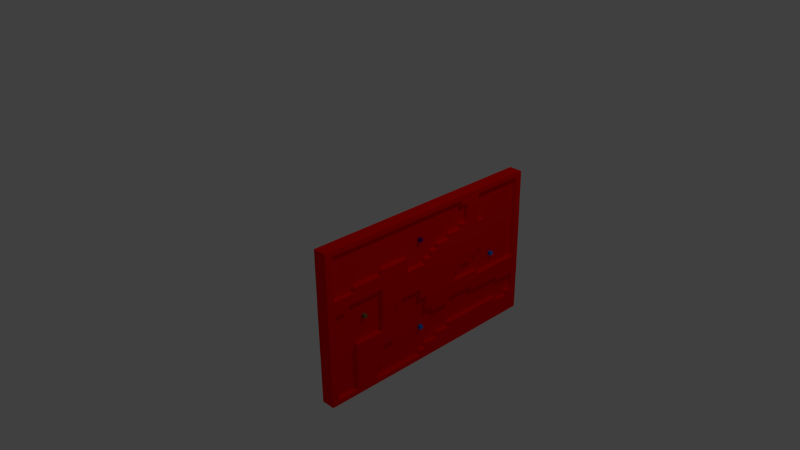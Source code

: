 # Source: firstTest.blend  (saved by Blender 2.69.0; exported with 4.5.12 LTS)
import bpy
from mathutils import Matrix  # noqa: F401  (used for matrix-valued properties, if any)

bpy.ops.wm.read_factory_settings(use_empty=True)
scene = bpy.context.scene
scene.name = 'Scene'

# ---- collections
col_collection_1 = bpy.data.collections.new('Collection 1'); scene.collection.children.link(col_collection_1)

# ---- materials (node trees are filled in below, after node groups)
mat_sojourner = bpy.data.materials.new('Sojourner')
mat_sojourner.alpha_threshold = 0.0
mat_sojourner.use_transparent_shadow = False
mat_sojourner.diffuse_color = (0.1304, 0.0, 0.15, 1.0)
mat_sojourner.roughness = 0.5
mat_sojourner.specular_intensity = 0.0
mat_sojourner.line_color = (0.0, 0.0, 0.0, 1.0)
mat_spirit = bpy.data.materials.new('Spirit')
mat_spirit.alpha_threshold = 0.0
mat_spirit.use_transparent_shadow = False
mat_spirit.diffuse_color = (0.0, 0.1837, 0.8, 1.0)
mat_spirit.roughness = 0.5
mat_spirit.specular_intensity = 0.0
mat_spirit.line_color = (0.0, 0.0, 0.0, 1.0)
mat_opportunity = bpy.data.materials.new('Opportunity')
mat_opportunity.alpha_threshold = 0.0
mat_opportunity.use_transparent_shadow = False
mat_opportunity.diffuse_color = (0.0, 0.2, 0.8, 1.0)
mat_opportunity.roughness = 0.5
mat_opportunity.specular_intensity = 0.0
mat_opportunity.line_color = (0.0, 0.0, 0.0, 1.0)
mat_curiosity = bpy.data.materials.new('Curiosity')
mat_curiosity.alpha_threshold = 0.0
mat_curiosity.use_transparent_shadow = False
mat_curiosity.diffuse_color = (0.2, 0.1435, 0.03883, 1.0)
mat_curiosity.roughness = 0.5
mat_curiosity.specular_intensity = 0.0
mat_curiosity.line_color = (0.0, 0.0, 0.0, 1.0)
mat_redmars = bpy.data.materials.new('redmars')
mat_redmars.alpha_threshold = 0.0
mat_redmars.use_transparent_shadow = False
mat_redmars.diffuse_color = (0.95, 0.0, 0.0, 1.0)
mat_redmars.roughness = 0.5
mat_redmars.specular_intensity = 0.0
mat_redmars.line_color = (0.0, 0.0, 0.0, 1.0)

# ---- material node trees

# ---- world
world_world = bpy.data.worlds.new('World'); scene.world = world_world
world_world.color = (0.05088, 0.05088, 0.05088)
world_world.use_sun_shadow = False
world_world.sun_shadow_jitter_overblur = 0.0
world_world.cycles.sampling_method = 'MANUAL'
world_world.cycles.sample_map_resolution = 256

# ---- cameras
cam_camera = bpy.data.cameras.new('Camera')
cam_camera.clip_end = 100.0
cam_camera.lens = 35.0
cam_camera.sensor_width = 32.0
cam_camera.sensor_height = 18.0
cam_camera.ortho_scale = 7.314
cam_camera.dof.focus_distance = 0.0
cam_camera.dof.aperture_fstop = 128.0

# ---- lights
light_lamp = bpy.data.lights.new('Lamp', 'POINT')
light_lamp.transmission_factor = 0.0
light_lamp.cutoff_distance = 30.0
light_lamp.energy = 100.0
light_lamp.shadow_buffer_clip_start = 1.001
light_lamp.shadow_soft_size = 0.1
light_lamp.shadow_maximum_resolution = 0.006
light_lamp.use_absolute_resolution = True
light_lamp.cycles.use_multiple_importance_sampling = False

# ---- meshes
me_cube_004 = bpy.data.meshes.new('Cube.004')
me_cube_004.from_pydata([(-1.0, -1.0, -1.0), (-1.0, 1.0, -1.0), (1.0, 1.0, -1.0), (1.0, -1.0, -1.0), (-1.0, -1.0, 1.0), (-1.0, 1.0, 1.0), (1.0, 1.0, 1.0), (1.0, -1.0, 1.0)], [], [(4, 5, 1, 0), (5, 6, 2, 1), (6, 7, 3, 2), (7, 4, 0, 3), (0, 1, 2, 3), (7, 6, 5, 4)])
me_cube_004.materials.append(mat_sojourner)
me_cube_004.use_remesh_preserve_volume = False
me_cube_004.use_remesh_preserve_attributes = False
me_cube_004.use_mirror_vertex_groups = False
me_cube_004.update()
me_cube_003 = bpy.data.meshes.new('Cube.003')
me_cube_003.from_pydata([(-1.0, -1.0, -1.0), (-1.0, 1.0, -1.0), (1.0, 1.0, -1.0), (1.0, -1.0, -1.0), (-1.0, -1.0, 1.0), (-1.0, 1.0, 1.0), (1.0, 1.0, 1.0), (1.0, -1.0, 1.0)], [], [(4, 5, 1, 0), (5, 6, 2, 1), (6, 7, 3, 2), (7, 4, 0, 3), (0, 1, 2, 3), (7, 6, 5, 4)])
me_cube_003.materials.append(mat_spirit)
me_cube_003.use_remesh_preserve_volume = False
me_cube_003.use_remesh_preserve_attributes = False
me_cube_003.use_mirror_vertex_groups = False
me_cube_003.update()
me_cube_002 = bpy.data.meshes.new('Cube.002')
me_cube_002.from_pydata([(-1.0, -1.0, -1.0), (-1.0, 1.0, -1.0), (1.0, 1.0, -1.0), (1.0, -1.0, -1.0), (-1.0, -1.0, 1.0), (-1.0, 1.0, 1.0), (1.0, 1.0, 1.0), (1.0, -1.0, 1.0)], [], [(4, 5, 1, 0), (5, 6, 2, 1), (6, 7, 3, 2), (7, 4, 0, 3), (0, 1, 2, 3), (7, 6, 5, 4)])
me_cube_002.materials.append(mat_opportunity)
me_cube_002.use_remesh_preserve_volume = False
me_cube_002.use_remesh_preserve_attributes = False
me_cube_002.use_mirror_vertex_groups = False
me_cube_002.update()
me_cube_001 = bpy.data.meshes.new('Cube.001')
me_cube_001.from_pydata([(-1.0, -1.0, -1.0), (-1.0, 1.0, -1.0), (1.0, 1.0, -1.0), (1.0, -1.0, -1.0), (-1.0, -1.0, 1.0), (-1.0, 1.0, 1.0), (1.0, 1.0, 1.0), (1.0, -1.0, 1.0)], [], [(4, 5, 1, 0), (5, 6, 2, 1), (6, 7, 3, 2), (7, 4, 0, 3), (0, 1, 2, 3), (7, 6, 5, 4)])
me_cube_001.materials.append(mat_curiosity)
me_cube_001.use_remesh_preserve_volume = False
me_cube_001.use_remesh_preserve_attributes = False
me_cube_001.use_mirror_vertex_groups = False
me_cube_001.update()
me_cube = bpy.data.meshes.new('Cube')
me_cube.from_pydata([(1.0, 1.0, -1.0), (1.0, -1.0, -1.0), (1.0, 1.0, 1.0), (1.0, -1.0, 1.0), (1.002, -5.983e-08, -1.002), (1.002, 1.002, 3.981e-10), (1.002, -1.002, -3.702e-11), (1.002, -5.372e-07, 1.002), (1.001, -0.5005, -1.001), (1.001, 1.001, 0.5005), (1.001, -1.001, 0.5005), (1.001, -0.5005, 1.001), (1.001, 0.5005, -1.001), (1.001, 1.001, -0.5005), (1.001, -1.001, -0.5005), (1.001, 0.5005, 1.001), (1.004, -0.5017, 1.636e-10), (1.004, 0.5017, 4.372e-10), (1.004, -2.091e-07, -0.5017), (1.004, -4.48e-07, 0.5017), (1.003, -0.5014, 0.5014), (1.003, -0.5014, -0.5014), (1.003, 0.5014, -0.5014), (1.001, -0.7505, -1.001), (1.001, 1.001, 0.7505), (1.001, -1.001, 0.7505), (1.001, -0.7505, 1.001), (1.001, 0.7505, -1.001), (1.001, 1.001, -0.7505), (1.001, -1.001, -0.7505), (1.001, 0.7505, 1.001), (1.003, -0.7522, 8.52e-11), (1.003, 0.7522, 4.608e-10), (1.003, -1.345e-07, -0.7522), (1.002, -0.2502, -1.002), (1.002, 1.002, 0.2502), (1.002, -1.002, 0.2502), (1.002, -0.2502, 1.002), (1.002, 0.2502, -1.002), (1.002, 1.002, -0.2502), (1.002, -1.002, -0.2502), (1.002, 0.2502, 1.002), (1.005, -0.2509, 2.479e-10), (1.005, 0.2509, 3.845e-10), (1.003, -4.928e-07, 0.7522), (1.003, -0.7518, 0.5009), (1.004, -0.2507, 0.5015), (1.004, -0.5015, 0.2507), (1.003, -0.5009, 0.7518), (1.003, -0.7518, -0.5009), (1.004, -0.2507, -0.5015), (1.003, -0.5009, -0.7518), (1.004, -0.5015, -0.2507), (1.004, 0.2507, -0.5015), (1.003, 0.7518, -0.5009), (1.003, 0.7518, 0.5009), (1.003, 0.5009, 0.7518), (1.002, -0.7513, 0.7513), (1.003, -0.752, -0.2505), (1.003, 0.2505, 0.752), (1.003, -0.752, 0.2505), (1.003, -0.2505, 0.752), (1.002, -0.7513, -0.7513), (1.003, -0.2505, -0.752), (1.004, -0.2508, -0.2508), (1.002, 0.7513, -0.7513), (1.003, 0.752, 0.2505), (1.002, 0.7513, 0.7513), (1.001, -0.8754, -1.001), (1.001, 1.001, 0.8754), (1.001, -1.001, 0.8754), (1.001, -0.8754, 1.001), (1.001, 0.8754, -1.001), (0.8754, 1.001, -1.001), (1.001, 1.001, -0.8754), (0.8754, -1.001, -1.001), (1.001, -1.001, -0.8754), (1.001, 0.8754, 1.001), (0.8754, 1.001, 1.001), (0.8754, -1.001, 1.001), (0.8772, -3.744e-08, -1.003), (0.8772, -5.002e-07, 1.003), (1.003, -0.8772, 4.576e-11), (1.003, 0.8772, 4.509e-10), (0.8772, -1.003, 5.487e-12), (0.8772, 1.003, 4.78e-10), (1.002, -0.1251, -1.002), (1.002, 1.002, 0.1251), (1.002, -1.002, 0.1251), (1.002, -0.1251, 1.002), (1.002, 0.1251, -1.002), (1.002, 1.002, -0.1251), (1.002, -1.002, -0.1251), (1.002, 0.1251, 1.002), (1.005, -0.1254, 2.899e-10), (1.003, -5.151e-07, 0.8772), (1.002, -0.8768, 0.5007), (1.004, -0.1253, 0.5016), (1.004, -0.5016, 0.1253), (1.003, -0.5012, 0.6266), (0.8768, 0.5007, -1.002), (0.8768, -0.5007, -1.002), (0.8768, -0.5007, 1.002), (0.8768, 0.5007, 1.002), (1.002, -0.8768, -0.5007), (1.004, -0.1253, -0.5016), (1.002, -0.5007, -0.8768), (1.004, 0.1253, -0.5016), (1.002, 0.8768, -0.5007), (1.004, 0.5015, -0.376), (1.004, 0.1253, 0.5016), (1.002, 0.8768, 0.5007), (1.004, 0.5016, 0.1253), (1.003, 0.5012, 0.6266), (0.8768, -1.002, -0.5007), (0.8768, -1.002, 0.5007), (0.8768, 1.002, 0.5007), (0.8768, 1.002, -0.5007), (1.001, -0.6255, -1.001), (1.001, 1.001, 0.6255), (1.001, -1.001, 0.6255), (1.001, -0.6255, 1.001), (1.001, 0.6255, -1.001), (1.001, 1.001, -0.6255), (1.001, -1.001, -0.6255), (1.001, 0.6255, 1.001), (1.004, -0.6269, 1.246e-10), (1.004, 0.6269, 4.49e-10), (1.004, -1.718e-07, -0.6269), (1.004, -4.255e-07, 0.3763), (1.002, -0.3754, -1.002), (1.002, 1.002, 0.3754), (1.002, -1.002, 0.3754), (1.002, -0.3754, 1.002), (1.002, 0.3754, -1.002), (1.002, 1.002, -0.3754), (1.002, -1.002, -0.3754), (1.002, 0.3754, 1.002), (1.004, 0.3763, 4.109e-10), (1.004, -2.463e-07, -0.3763), (1.004, -4.704e-07, 0.6269), (1.003, -0.6266, 0.5012), (1.004, -0.376, 0.5015), (1.002, -0.5007, 0.8768), (1.004, -0.376, -0.5015), (1.003, -0.5012, -0.6266), (1.004, -0.5016, -0.1253), (1.004, 0.376, -0.5015), (1.003, 0.6266, -0.5012), (1.003, 0.5012, -0.6266), (1.004, 0.5016, -0.1253), (1.003, 0.6266, 0.5012), (1.002, 0.5007, 0.8768), (1.002, -0.8763, 0.7509), (1.003, -0.6261, 0.7515), (1.003, -0.7515, 0.6261), (1.002, -0.7509, 0.8763), (1.003, -0.877, -0.2504), (1.003, -0.6268, -0.2506), (1.003, -0.7519, -0.3757), (1.003, -0.7521, -0.1252), (1.004, 0.2507, -0.3762), (1.004, 0.2508, -0.1254), (1.003, 0.1252, 0.7521), (1.003, 0.3757, 0.7519), (1.003, 0.2506, 0.6268), (1.003, 0.2504, 0.877), (1.003, -0.6268, 0.2506), (1.003, -0.7521, 0.1252), (1.003, -0.7519, 0.3757), (1.004, -0.2507, 0.3762), (1.003, -0.3757, 0.7519), (1.003, -0.1252, 0.7521), (1.003, -0.2506, 0.6268), (1.003, -0.2504, 0.877), (0.8763, 0.7509, -1.002), (0.877, 0.2504, -1.003), (0.877, -0.2504, -1.003), (0.8763, -0.7509, -1.002), (0.8763, -0.7509, 1.002), (0.877, -0.2504, 1.003), (0.877, 0.2504, 1.003), (0.8763, 0.7509, 1.002), (1.002, -0.8763, -0.7509), (1.002, -0.7509, -0.8763), (1.003, -0.7515, -0.6261), (1.003, -0.3757, -0.7519), (1.003, -0.1252, -0.7521), (1.003, -0.2504, -0.877), (1.003, -0.2506, -0.6268), (1.004, -0.3762, -0.2507), (1.004, -0.1254, -0.2508), (1.004, -0.2507, -0.3762), (1.004, -0.2508, -0.1254), (1.003, 0.1252, -0.7521), (1.003, 0.2506, -0.6268), (1.002, 0.8763, -0.7509), (1.003, 0.7515, -0.6261), (1.003, 0.7519, -0.3757), (1.003, 0.7521, -0.1252), (1.003, 0.6268, 0.2506), (1.003, 0.877, 0.2504), (1.003, 0.7521, 0.1252), (1.003, 0.7519, 0.3757), (1.003, 0.6261, 0.7515), (1.002, 0.8763, 0.7509), (1.003, 0.7515, 0.6261), (1.002, 0.7509, 0.8763), (0.8763, -1.002, -0.7509), (0.877, -1.003, -0.2504), (0.877, -1.003, 0.2504), (0.8763, -1.002, 0.7509), (0.8763, 1.002, 0.7509), (0.877, 1.003, 0.2504), (0.877, 1.003, -0.2504), (0.8763, 1.002, -0.7509), (1.001, -0.8759, 0.8759), (1.003, -0.8771, -0.1252), (1.003, 0.1252, 0.8771), (1.002, -0.8769, 0.3755), (1.002, -0.3755, 0.8769), (1.002, -0.8766, -0.6258), (1.003, -0.3759, -0.6267), (1.004, -0.3762, -0.1254), (1.004, 0.1253, -0.6269), (1.003, 0.6264, -0.6264), (1.004, 0.6269, -0.1253), (1.003, 0.6267, 0.3759), (1.002, 0.6258, 0.8766), (1.002, -0.8766, 0.6258), (1.003, -0.6264, 0.6264), (1.002, -0.6258, 0.8766), (1.002, -0.8769, -0.3755), (1.004, -0.6269, -0.1253), (1.004, 0.1254, -0.3762), (1.004, 0.3761, -0.3761), (1.004, 0.3762, -0.1254), (1.004, 0.1253, 0.6269), (1.003, 0.3759, 0.6267), (1.002, 0.3755, 0.8769), (1.003, -0.8771, 0.1252), (1.004, -0.6269, 0.1253), (1.004, -0.1254, 0.3762), (1.003, -0.3759, 0.6267), (1.004, -0.1253, 0.6269), (1.003, -0.1252, 0.8771), (0.8759, 0.8759, -1.001), (0.8766, 0.6258, -1.002), (0.8769, 0.3755, -1.002), (0.8771, 0.1252, -1.003), (0.8771, -0.1252, -1.003), (0.8769, -0.3755, -1.002), (0.8766, -0.6258, -1.002), (0.8759, -0.8759, -1.001), (0.8759, -0.8759, 1.001), (0.8766, -0.6258, 1.002), (0.8769, -0.3755, 1.002), (0.8771, -0.1252, 1.003), (0.8771, 0.1252, 1.003), (0.8769, 0.3755, 1.002), (0.8766, 0.6258, 1.002), (0.8759, 0.8759, 1.001), (1.001, -0.8759, -0.8759), (1.002, -0.3755, -0.8769), (1.003, -0.1252, -0.8771), (1.004, -0.1253, -0.6269), (1.004, -0.3761, -0.3761), (1.004, -0.1254, -0.3762), (1.005, -0.1254, -0.1254), (1.003, 0.3759, -0.6267), (1.002, 0.8766, -0.6258), (1.003, 0.6267, -0.3759), (1.003, 0.8771, -0.1252), (1.004, 0.6269, 0.1253), (1.003, 0.8771, 0.1252), (1.002, 0.8769, 0.3755), (1.003, 0.6264, 0.6264), (1.002, 0.8766, 0.6258), (1.001, 0.8759, 0.8759), (0.8759, -1.001, -0.8759), (0.8766, -1.002, -0.6258), (0.8769, -1.002, -0.3755), (0.8771, -1.003, -0.1252), (0.8771, -1.003, 0.1252), (0.8769, -1.002, 0.3755), (0.8766, -1.002, 0.6258), (0.8759, -1.001, 0.8759), (0.8759, 1.001, 0.8759), (0.8766, 1.002, 0.6258), (0.8769, 1.002, 0.3755), (0.8771, 1.003, 0.1252), (0.8771, 1.003, -0.1252), (0.8769, 1.002, -0.3755), (0.8766, 1.002, -0.6258), (0.8759, 1.001, -0.8759), (1.0, -0.9377, -1.0), (1.0, 1.0, 0.9377), (1.0, -1.0, 0.9377), (1.0, -0.9377, 1.0), (1.0, 0.9377, -1.0), (0.9377, 1.0, -1.0), (1.0, 1.0, -0.9377), (0.9377, -1.0, -1.0), (1.0, -1.0, -0.9377), (1.0, 0.9377, 1.0), (0.9377, 1.0, 1.0), (0.9377, -1.0, 1.0), (0.9397, -4.866e-08, -1.002), (0.9397, -5.188e-07, 1.002), (1.002, -0.9397, 2.6e-11), (1.002, 0.9397, 4.461e-10), (0.9397, -1.002, 5.69e-12), (0.9397, 1.002, 4.596e-10), (1.002, -0.06256, -1.002), (1.002, 1.002, 0.06256), (1.002, -1.002, 0.06256), (1.002, -0.06256, 1.002), (1.002, 0.06256, -1.002), (1.002, 1.002, -0.06256), (1.002, -1.002, -0.06256), (1.002, 0.06256, 1.002), (1.002, -5.262e-07, 0.9397), (1.002, -0.9392, 0.5006), (1.004, -0.06267, 0.5017), (1.004, -0.5017, 0.06267), (1.003, -0.5013, 0.564), (0.9392, 0.5006, -1.002), (0.9392, -0.5006, -1.002), (0.9392, -0.5006, 1.002), (0.9392, 0.5006, 1.002), (1.002, -0.9392, -0.5006), (1.004, -0.06267, -0.5017), (1.002, -0.5006, -0.9392), (1.004, 0.06267, -0.5017), (1.002, 0.9392, -0.5006), (1.004, 0.5014, -0.4387), (1.004, 0.06267, 0.5017), (1.002, 0.9392, 0.5006), (1.004, 0.5017, 0.06267), (1.003, 0.5013, 0.564), (0.9392, -1.002, -0.5006), (0.9392, -1.002, 0.5006), (0.9392, 1.002, 0.5006), (0.9392, 1.002, -0.5006), (1.001, -0.563, -1.001), (1.001, 1.001, 0.563), (1.001, -1.001, 0.563), (1.001, -0.563, 1.001), (1.001, 0.563, -1.001), (1.001, 1.001, -0.563), (1.001, -1.001, -0.563), (1.001, 0.563, 1.001), (1.004, -0.5643, 1.442e-10), (1.004, 0.5643, 4.431e-10), (1.004, -1.904e-07, -0.5643), (1.004, -4.367e-07, 0.439), (1.002, -0.4379, -1.002), (1.002, 1.002, 0.4379), (1.002, -1.002, 0.4379), (1.002, -0.4379, 1.002), (1.002, 0.4379, -1.002), (1.002, 1.002, -0.4379), (1.002, -1.002, -0.4379), (1.002, 0.4379, 1.002), (1.004, 0.439, 4.24e-10), (1.004, -2.277e-07, -0.439), (1.004, -4.592e-07, 0.5643), (1.003, -0.564, 0.5013), (1.004, -0.4387, 0.5014), (1.004, -0.5014, 0.4387), (1.002, -0.5006, 0.9392), (1.004, -0.4387, -0.5014), (1.003, -0.5013, -0.564), (1.004, -0.5017, -0.06267), (1.004, 0.4387, -0.5014), (1.003, 0.564, -0.5013), (1.003, 0.5013, -0.564), (1.004, 0.5017, -0.06267), (1.003, 0.564, 0.5013), (1.002, 0.5006, 0.9392), (1.001, -0.9387, 0.7507), (1.003, -0.5635, 0.7517), (1.003, -0.7517, 0.5635), (1.002, -0.7511, 0.8138), (1.002, -0.9395, -0.2503), (1.004, -0.5642, -0.2506), (1.003, -0.7518, -0.4383), (1.003, -0.752, -0.1879), (1.004, 0.2507, -0.4389), (1.003, 0.06262, 0.7521), (1.004, 0.2506, 0.5642), (1.003, 0.2504, 0.8145), (1.004, -0.5642, 0.2506), (1.003, -0.7521, 0.06262), (1.004, -0.2508, 0.3135), (1.003, -0.4383, 0.7518), (1.003, -0.06262, 0.7521), (1.004, -0.2506, 0.5642), (1.003, -0.2504, 0.8145), (0.9387, 0.7507, -1.001), (0.9395, 0.2503, -1.002), (0.9395, -0.2503, -1.002), (0.9387, -0.7507, -1.001), (0.9387, -0.7507, 1.001), (0.9395, -0.2503, 1.002), (0.9395, 0.2503, 1.002), (0.9387, 0.7507, 1.001), (1.001, -0.9387, -0.7507), (1.003, -0.5635, -0.7517), (1.001, -0.7507, -0.9387), (1.002, -0.7514, -0.6887), (1.003, -0.4383, -0.7518), (1.003, -0.06262, -0.7521), (1.002, -0.2503, -0.9395), (1.003, -0.2505, -0.6894), (1.004, -0.06269, -0.2508), (1.004, -0.2507, -0.4389), (1.004, -0.2508, -0.1881), (1.003, 0.06262, -0.7521), (1.003, 0.2505, -0.6894), (1.002, 0.7514, -0.6887), (1.003, 0.7518, -0.4383), (1.003, 0.752, -0.1879), (1.004, 0.5642, 0.2506), (1.002, 0.9395, 0.2503), (1.003, 0.7521, 0.06262), (1.003, 0.7519, 0.3131), (1.003, 0.5635, 0.7517), (1.001, 0.9387, 0.7507), (1.003, 0.7517, 0.5635), (1.002, 0.7511, 0.8138), (0.9387, -1.001, -0.7507), (0.9395, -1.002, -0.2503), (0.9395, -1.002, 0.2503), (0.9387, -1.001, 0.7507), (0.9387, 1.001, 0.7507), (0.9395, 1.002, 0.2503), (0.9395, 1.002, -0.2503), (0.9387, 1.001, -0.7507), (1.001, -0.8129, -1.001), (1.001, 1.001, 0.8129), (1.001, -1.001, 0.8129), (1.001, -0.8129, 1.001), (1.001, 0.8129, -1.001), (1.001, 1.001, -0.8129), (1.001, -1.001, -0.8129), (1.001, 0.8129, 1.001), (1.003, -0.8147, 6.551e-11), (1.003, 0.8147, 4.558e-10), (1.003, -1.158e-07, -0.8147), (1.002, -0.1877, -1.002), (1.002, 1.002, 0.1877), (1.002, -1.002, 0.1877), (1.002, -0.1877, 1.002), (1.002, 0.1877, -1.002), (1.002, 1.002, -0.1877), (1.002, -1.002, -0.1877), (1.002, 0.1877, 1.002), (1.005, -0.1881, 2.689e-10), (1.003, -5.039e-07, 0.8147), (1.003, -0.8143, 0.5008), (1.004, -0.188, 0.5016), (1.004, -0.5016, 0.188), (1.003, -0.5011, 0.6892), (1.003, -0.8143, -0.5008), (1.004, -0.188, -0.5016), (1.003, -0.5008, -0.8143), (1.004, -0.5015, -0.3134), (1.004, 0.188, -0.5016), (1.003, 0.8143, -0.5008), (1.004, 0.188, 0.5016), (1.003, 0.8143, 0.5008), (1.004, 0.5016, 0.188), (1.003, 0.5011, 0.6892), (1.001, -0.688, -1.001), (1.001, 1.001, 0.688), (1.001, -1.001, 0.688), (1.001, -0.688, 1.001), (1.001, 0.688, -1.001), (1.001, 1.001, -0.688), (1.001, -1.001, -0.688), (1.001, 0.688, 1.001), (1.004, -0.6896, 1.049e-10), (1.004, 0.6896, 4.549e-10), (1.004, -1.531e-07, -0.6896), (1.002, -0.3128, -1.002), (1.002, 1.002, 0.3128), (1.002, -1.002, 0.3128), (1.002, -0.3128, 1.002), (1.002, 0.3128, -1.002), (1.002, 1.002, -0.3128), (1.002, -1.002, -0.3128), (1.002, 0.3128, 1.002), (1.004, -0.3136, 2.269e-10), (1.004, 0.3136, 3.977e-10), (1.004, -2.65e-07, -0.3136), (1.004, -4.816e-07, 0.6896), (1.003, -0.6892, 0.5011), (1.004, -0.3134, 0.5015), (1.003, -0.5008, 0.8143), (1.004, -0.3134, -0.5015), (1.003, -0.5011, -0.6892), (1.004, -0.5016, -0.188), (1.004, 0.3134, -0.5015), (1.003, 0.6892, -0.5011), (1.003, 0.5011, -0.6892), (1.004, 0.5016, -0.188), (1.003, 0.6892, 0.5011), (1.003, 0.5008, 0.8143), (1.002, -0.8138, 0.7511), (1.002, -0.6887, 0.7514), (1.002, -0.7514, 0.6887), (1.001, -0.7507, 0.9387), (1.003, -0.8145, -0.2504), (1.003, -0.6894, -0.2505), (1.003, -0.7519, -0.3131), (1.003, -0.7521, -0.06262), (1.004, 0.2508, -0.3135), (1.004, 0.2508, -0.06269), (1.003, 0.1879, 0.752), (1.003, 0.3131, 0.7519), (1.003, 0.2505, 0.6894), (1.002, 0.2503, 0.9395), (1.003, -0.8145, 0.2504), (1.003, -0.6894, 0.2505), (1.003, -0.752, 0.1879), (1.003, -0.7518, 0.4383), (1.004, -0.2507, 0.4389), (1.003, -0.3131, 0.7519), (1.003, -0.1879, 0.752), (1.003, -0.2505, 0.6894), (1.002, -0.2503, 0.9395), (1.002, -0.8138, -0.7511), (1.002, -0.7511, -0.8138), (1.003, -0.7517, -0.5635), (1.003, -0.3131, -0.7519), (1.003, -0.1879, -0.752), (1.003, -0.2504, -0.8145), (1.004, -0.2506, -0.5642), (1.004, -0.3135, -0.2508), (1.004, -0.1881, -0.2508), (1.004, -0.2508, -0.3135), (1.004, -0.2508, -0.06269), (1.003, 0.1879, -0.752), (1.004, 0.2506, -0.5642), (1.002, 0.8138, -0.7511), (1.003, 0.7517, -0.5635), (1.003, 0.7521, -0.06262), (1.003, 0.6894, 0.2505), (1.003, 0.8145, 0.2504), (1.003, 0.752, 0.1879), (1.003, 0.7518, 0.4383), (1.002, 0.6887, 0.7514), (1.002, 0.8138, 0.7511), (1.002, 0.7514, 0.6887), (1.001, 0.7507, 0.9387), (1.001, -0.9383, 0.8756), (1.002, -0.8134, 0.8761), (1.002, -0.8761, 0.8134), (1.001, -0.8756, 0.9383), (1.002, -0.9396, -0.1251), (1.003, -0.8146, -0.1252), (1.003, -0.8771, -0.1878), (1.003, -0.8772, -0.06259), (1.003, 0.06259, 0.8772), (1.003, 0.1878, 0.8771), (1.003, 0.1252, 0.8146), (1.002, 0.1251, 0.9396), (1.002, -0.9393, 0.3754), (1.003, -0.8144, 0.3756), (1.002, -0.8769, 0.4381), (1.002, -0.4381, 0.8769), (1.003, -0.3129, 0.877), (1.003, -0.3756, 0.8144), (1.002, -0.3754, 0.9393), (1.002, -0.939, -0.6256), (1.002, -0.814, -0.626), (1.002, -0.8764, -0.6883), (1.002, -0.8767, -0.5633), (1.003, -0.4385, -0.6266), (1.003, -0.3132, -0.6267), (1.003, -0.3758, -0.6893), (1.003, -0.376, -0.5641), (1.004, -0.3135, -0.1254), (1.004, -0.3762, -0.1881), (1.004, -0.3762, -0.06268), (1.004, 0.06265, -0.6269), (1.004, 0.1879, -0.6268), (1.003, 0.1253, -0.6895), (1.004, 0.1253, -0.5642), (1.003, 0.5638, -0.6265), (1.003, 0.6889, -0.6262), (1.003, 0.6262, -0.6889), (1.003, 0.6265, -0.5638), (1.004, 0.5642, -0.1253), (1.003, 0.6895, -0.1253), (1.004, 0.6268, -0.1879), (1.004, 0.6269, -0.06265), (1.003, 0.5641, 0.376), (1.003, 0.6893, 0.3758), (1.003, 0.6267, 0.3132), (1.003, 0.6266, 0.4385), (1.002, 0.5633, 0.8767), (1.002, 0.6883, 0.8764), (1.002, 0.626, 0.814), (1.002, 0.6256, 0.939), (1.002, -0.939, 0.6256), (1.002, -0.814, 0.626), (1.002, -0.8767, 0.5633), (1.002, -0.8764, 0.6883), (1.003, -0.6889, 0.6262), (1.003, -0.5638, 0.6265), (1.003, -0.6265, 0.5638), (1.003, -0.6262, 0.6889), (1.002, -0.6883, 0.8764), (1.002, -0.5633, 0.8767), (1.002, -0.626, 0.814), (1.002, -0.6256, 0.939), (1.002, -0.9393, -0.3754), (1.003, -0.8144, -0.3756), (1.002, -0.8769, -0.4381), (1.003, -0.877, -0.3129), (1.003, -0.6267, -0.3132), (1.003, -0.6895, -0.1253), (1.004, -0.5642, -0.1253), (1.004, -0.6268, -0.1879), (1.004, -0.6269, -0.06265), (1.004, 0.06268, -0.3762), (1.004, 0.1881, -0.3762), (1.004, 0.1254, -0.4389), (1.004, 0.3134, -0.3761), (1.004, 0.4388, -0.3761), (1.004, 0.3761, -0.4388), (1.004, 0.3761, -0.3134), (1.004, 0.3135, -0.1254), (1.004, 0.4389, -0.1254), (1.004, 0.3762, -0.06268), (1.004, 0.06265, 0.6269), (1.004, 0.1879, 0.6268), (1.004, 0.1253, 0.5642), (1.003, 0.1253, 0.6895), (1.003, 0.3132, 0.6267), (1.003, 0.3758, 0.6893), (1.003, 0.3129, 0.877), (1.003, 0.3756, 0.8144), (1.002, -0.9396, 0.1251), (1.003, -0.8146, 0.1252), (1.003, -0.8772, 0.06259), (1.003, -0.8771, 0.1878), (1.003, -0.6895, 0.1253), (1.004, -0.5642, 0.1253), (1.004, -0.6269, 0.06265), (1.004, -0.6268, 0.1879), (1.003, -0.6266, 0.4385), (1.004, -0.1881, 0.3762), (1.004, -0.06268, 0.3762), (1.004, -0.1254, 0.3135), (1.004, -0.1254, 0.4389), (1.003, -0.4385, 0.6266), (1.003, -0.3132, 0.6267), (1.003, -0.376, 0.5641), (1.003, -0.3758, 0.6893), (1.004, -0.1879, 0.6268), (1.004, -0.06265, 0.6269), (1.004, -0.1253, 0.5642), (1.003, -0.1253, 0.6895), (1.003, -0.1878, 0.8771), (1.003, -0.06259, 0.8772), (1.003, -0.1252, 0.8146), (1.002, -0.1252, 0.9396), (0.9383, 0.8756, -1.001), (0.8756, 0.9383, -1.001), (0.8761, 0.8134, -1.002), (0.939, 0.6256, -1.002), (0.8764, 0.6883, -1.002), (0.8767, 0.5633, -1.002), (0.9393, 0.3754, -1.002), (0.8769, 0.4381, -1.002), (0.877, 0.3129, -1.003), (0.9396, 0.1251, -1.002), (0.8771, 0.1878, -1.003), (0.8772, 0.06259, -1.003), (0.9396, -0.1251, -1.002), (0.8772, -0.06259, -1.003), (0.8771, -0.1878, -1.003), (0.9393, -0.3754, -1.002), (0.877, -0.3129, -1.003), (0.8769, -0.4381, -1.002), (0.939, -0.6256, -1.002), (0.8767, -0.5633, -1.002), (0.8764, -0.6883, -1.002), (0.9383, -0.8756, -1.001), (0.8761, -0.8134, -1.002), (0.8756, -0.9383, -1.001), (0.8756, -0.9383, 1.001), (0.8761, -0.8134, 1.002), (0.9383, -0.8756, 1.001), (0.8764, -0.6883, 1.002), (0.8767, -0.5633, 1.002), (0.939, -0.6256, 1.002), (0.8769, -0.4381, 1.002), (0.877, -0.3129, 1.003), (0.9393, -0.3754, 1.002), (0.8771, -0.1878, 1.003), (0.8772, -0.06259, 1.003), (0.9396, -0.1252, 1.002), (0.8772, 0.06259, 1.003), (0.8771, 0.1878, 1.003), (0.9396, 0.1251, 1.002), (0.877, 0.3129, 1.003), (0.8769, 0.4381, 1.002), (0.9393, 0.3754, 1.002), (0.8767, 0.5633, 1.002), (0.8764, 0.6883, 1.002), (0.939, 0.6256, 1.002), (0.8761, 0.8134, 1.002), (0.8756, 0.9383, 1.001), (0.9383, 0.8756, 1.001), (1.001, -0.9383, -0.8756), (1.002, -0.8134, -0.8761), (1.001, -0.8756, -0.9383), (1.002, -0.8761, -0.8134), (1.002, -0.5633, -0.8767), (1.002, -0.4381, -0.8769), (1.003, -0.3129, -0.877), (1.002, -0.3754, -0.9393), (1.003, -0.3756, -0.8144), (1.003, -0.1878, -0.8771), (1.003, -0.06259, -0.8772), (1.002, -0.1252, -0.9396), (1.003, -0.1252, -0.8146), (1.004, -0.1879, -0.6268), (1.004, -0.06265, -0.6269), (1.003, -0.1253, -0.6895), (1.004, -0.1253, -0.5642), (1.004, -0.3134, -0.3761), (1.004, -0.3761, -0.4388), (1.004, -0.3761, -0.3134), (1.004, -0.1881, -0.3762), (1.004, -0.06268, -0.3762), (1.004, -0.1254, -0.4389), (1.004, -0.1254, -0.3135), (1.004, -0.1881, -0.1254), (1.005, -0.0627, -0.1254), (1.004, -0.1254, -0.1881), (1.005, -0.1254, -0.0627), (1.003, 0.3132, -0.6267), (1.003, 0.4385, -0.6266), (1.003, 0.3758, -0.6893), (1.003, 0.376, -0.5641), (1.002, 0.814, -0.626), (1.002, 0.939, -0.6256), (1.002, 0.8764, -0.6883), (1.002, 0.8767, -0.5633), (1.003, 0.5641, -0.376), (1.003, 0.6893, -0.3758), (1.003, 0.6266, -0.4385), (1.002, 0.8769, -0.4381), (1.003, 0.8146, -0.1252), (1.002, 0.9396, -0.1251), (1.003, 0.8771, -0.1878), (1.003, 0.8772, -0.06259), (1.004, 0.4389, 0.1254), (1.004, 0.3762, 0.06268), (1.004, 0.5642, 0.1253), (1.003, 0.6895, 0.1253), (1.004, 0.6269, 0.06265), (1.004, 0.6268, 0.1879), (1.003, 0.8146, 0.1252), (1.002, 0.9396, 0.1251), (1.003, 0.8772, 0.06259), (1.003, 0.8771, 0.1878), (1.003, 0.8144, 0.3756), (1.002, 0.9393, 0.3754), (1.003, 0.877, 0.3129), (1.002, 0.8769, 0.4381), (1.003, 0.5638, 0.6265), (1.003, 0.6889, 0.6262), (1.003, 0.6265, 0.5638), (1.003, 0.6262, 0.6889), (1.002, 0.814, 0.626), (1.002, 0.939, 0.6256), (1.002, 0.8767, 0.5633), (1.002, 0.8764, 0.6883), (1.002, 0.8134, 0.8761), (1.001, 0.9383, 0.8756), (1.002, 0.8761, 0.8134), (1.001, 0.8756, 0.9383), (0.9383, -1.001, -0.8756), (0.8756, -1.001, -0.9383), (0.8761, -1.002, -0.8134), (0.939, -1.002, -0.6256), (0.8764, -1.002, -0.6883), (0.8767, -1.002, -0.5633), (0.9393, -1.002, -0.3754), (0.8769, -1.002, -0.4381), (0.877, -1.003, -0.3129), (0.9396, -1.002, -0.1251), (0.8771, -1.003, -0.1878), (0.8772, -1.003, -0.06259), (0.9396, -1.002, 0.1251), (0.8772, -1.003, 0.06259), (0.8771, -1.003, 0.1878), (0.9393, -1.002, 0.3754), (0.877, -1.003, 0.3129), (0.8769, -1.002, 0.4381), (0.939, -1.002, 0.6256), (0.8767, -1.002, 0.5633), (0.8764, -1.002, 0.6883), (0.9383, -1.001, 0.8756), (0.8761, -1.002, 0.8134), (0.8756, -1.001, 0.9383), (0.9383, 1.001, 0.8756), (0.8756, 1.001, 0.9383), (0.8761, 1.002, 0.8134), (0.939, 1.002, 0.6256), (0.8764, 1.002, 0.6883), (0.8767, 1.002, 0.5633), (0.9393, 1.002, 0.3754), (0.8769, 1.002, 0.4381), (0.877, 1.003, 0.3129), (0.9396, 1.002, 0.1251), (0.8771, 1.003, 0.1878), (0.8772, 1.003, 0.06259), (0.9396, 1.002, -0.1251), (0.8772, 1.003, -0.06259), (0.8771, 1.003, -0.1878), (0.9393, 1.002, -0.3754), (0.877, 1.003, -0.3129), (0.8769, 1.002, -0.4381), (0.939, 1.002, -0.6256), (0.8767, 1.002, -0.5633), (0.8764, 1.002, -0.6883), (0.9383, 1.001, -0.8756), (0.8761, 1.002, -0.8134), (0.8756, 1.001, -0.9383), (1.001, -0.9381, 0.9381), (1.002, -0.9396, -0.06257), (1.002, 0.06257, 0.9396), (1.002, -0.9393, 0.438), (1.002, -0.438, 0.9393), (1.002, -0.9391, -0.5631), (1.003, -0.4386, -0.564), (1.004, 0.06266, -0.5643), (1.003, 0.5639, -0.5639), (1.004, 0.5643, -0.06266), (1.004, 0.06268, 0.439), (1.003, 0.564, 0.4386), (1.002, 0.5631, 0.9391), (1.002, -0.9389, 0.6882), (1.003, -0.6888, 0.6888), (1.002, -0.6882, 0.9389), (1.002, -0.9394, -0.3129), (1.003, -0.6893, -0.3132), (1.004, -0.6895, -0.06263), (1.004, 0.3134, -0.3134), (1.004, 0.3135, -0.06269), (1.004, 0.06263, 0.6895), (1.003, 0.3132, 0.6893), (1.002, 0.3129, 0.9394), (1.002, -0.9395, 0.1877), (1.003, -0.6894, 0.1879), (1.003, -0.6892, 0.4384), (1.004, -0.188, 0.4389), (1.003, -0.4384, 0.6892), (1.003, -0.1879, 0.6894), (1.002, -0.1877, 0.9395), (1.001, -0.9385, -0.8132), (1.003, -0.4382, -0.8144), (1.003, -0.1878, -0.8146), (1.004, -0.188, -0.5642), (1.004, -0.1881, -0.3135), (1.005, -0.1881, -0.0627), (1.003, 0.0626, -0.8147), (1.004, 0.3133, -0.5641), (1.002, 0.8142, -0.5634), (1.003, 0.8147, -0.0626), (1.004, 0.5642, 0.188), (1.003, 0.8146, 0.1878), (1.003, 0.8144, 0.4382), (1.003, 0.5636, 0.6891), (1.002, 0.8139, 0.6885), (1.001, 0.8132, 0.9385), (1.001, -0.9385, 0.8132), (1.002, -0.8136, 0.8136), (1.001, -0.8132, 0.9385), (1.002, -0.9395, -0.1877), (1.003, -0.8146, -0.1878), (1.003, -0.8147, -0.0626), (1.003, 0.0626, 0.8147), (1.003, 0.1878, 0.8146), (1.002, 0.1877, 0.9395), (1.003, -0.8144, 0.4382), (1.003, -0.4382, 0.8144), (1.003, -0.313, 0.8145), (1.002, -0.3129, 0.9394), (1.002, -0.9389, -0.6882), (1.002, -0.8139, -0.6885), (1.002, -0.8142, -0.5634), (1.003, -0.4384, -0.6892), (1.003, -0.3132, -0.6893), (1.004, -0.3133, -0.5641), (1.004, -0.3135, -0.1881), (1.004, -0.3135, -0.06269), (1.004, 0.06263, -0.6895), (1.003, 0.1879, -0.6894), (1.004, 0.188, -0.5642), (1.003, 0.5636, -0.6891), (1.003, 0.6888, -0.6888), (1.003, 0.6891, -0.5636), (1.004, 0.5642, -0.188), (1.003, 0.6894, -0.1879), (1.004, 0.6895, -0.06263), (1.004, 0.5641, 0.3133), (1.003, 0.6893, 0.3132), (1.003, 0.6892, 0.4384), (1.002, 0.5634, 0.8142), (1.002, 0.6885, 0.8139), (1.002, 0.6882, 0.9389), (1.002, -0.9391, 0.5631), (1.002, -0.8142, 0.5634), (1.002, -0.8139, 0.6885), (1.003, -0.6891, 0.5636), (1.003, -0.5639, 0.5639), (1.003, -0.5636, 0.6891), (1.002, -0.6885, 0.8139), (1.002, -0.5634, 0.8142), (1.002, -0.5631, 0.9391), (1.002, -0.9393, -0.438), (1.003, -0.8144, -0.4382), (1.003, -0.8145, -0.313), (1.004, -0.5641, -0.3133), (1.003, -0.6894, -0.1879), (1.004, -0.5642, -0.188), (1.004, -0.5643, -0.06266), (1.004, 0.06268, -0.439), (1.004, 0.188, -0.4389), (1.004, 0.1881, -0.3135), (1.004, 0.3134, -0.4388), (1.004, 0.4388, -0.4388), (1.004, 0.4388, -0.3134), (1.004, 0.439, -0.06268), (1.004, 0.06266, 0.5643), (1.004, 0.188, 0.5642), (1.003, 0.1879, 0.6894), (1.004, 0.3133, 0.5641), (1.003, 0.313, 0.8145), (1.002, -0.9396, 0.06257), (1.003, -0.8147, 0.0626), (1.003, -0.8146, 0.1878), (1.004, -0.6895, 0.06263), (1.004, -0.5643, 0.06266), (1.004, -0.5642, 0.188), (1.003, -0.564, 0.4386), (1.004, -0.1881, 0.3135), (1.004, -0.06269, 0.3135), (1.004, -0.06268, 0.439), (1.003, -0.4386, 0.564), (1.004, -0.3133, 0.5641), (1.003, -0.3132, 0.6893), (1.004, -0.188, 0.5642), (1.004, -0.06266, 0.5643), (1.004, -0.06263, 0.6895), (1.003, -0.1878, 0.8146), (1.003, -0.0626, 0.8147), (1.002, -0.06258, 0.9396), (0.9381, 0.9381, -1.001), (0.9385, 0.8132, -1.001), (0.9389, 0.6882, -1.002), (0.9391, 0.5631, -1.002), (0.9393, 0.438, -1.002), (0.9394, 0.3129, -1.002), (0.9395, 0.1877, -1.002), (0.9396, 0.06257, -1.002), (0.9396, -0.06258, -1.002), (0.9395, -0.1877, -1.002), (0.9394, -0.3129, -1.002), (0.9393, -0.438, -1.002), (0.9391, -0.5631, -1.002), (0.9389, -0.6882, -1.002), (0.9385, -0.8132, -1.001), (0.9381, -0.9381, -1.001), (0.9381, -0.9381, 1.001), (0.9385, -0.8132, 1.001), (0.9389, -0.6882, 1.002), (0.9391, -0.5631, 1.002), (0.9393, -0.438, 1.002), (0.9394, -0.3129, 1.002), (0.9395, -0.1877, 1.002), (0.9396, -0.06258, 1.002), (0.9396, 0.06257, 1.002), (0.9395, 0.1877, 1.002), (0.9394, 0.3129, 1.002), (0.9393, 0.438, 1.002), (0.9391, 0.5631, 1.002), (0.9389, 0.6882, 1.002), (0.9385, 0.8132, 1.001), (0.9381, 0.9381, 1.001), (1.001, -0.9381, -0.9381), (1.001, -0.8132, -0.9385), (1.002, -0.8136, -0.8136), (1.002, -0.5631, -0.9391), (1.002, -0.5634, -0.8142), (1.002, -0.438, -0.9393), (1.002, -0.3129, -0.9394), (1.003, -0.313, -0.8145), (1.002, -0.1877, -0.9395), (1.003, -0.0626, -0.8147), (1.003, -0.1879, -0.6894), (1.004, -0.06263, -0.6895), (1.004, -0.06266, -0.5643), (1.004, -0.3134, -0.4388), (1.004, -0.3134, -0.3134), (1.004, -0.188, -0.4389), (1.004, -0.06268, -0.439), (1.004, -0.06269, -0.3135), (1.004, -0.1881, -0.1881), (1.005, -0.0627, -0.1881), (1.003, 0.3132, -0.6893), (1.003, 0.4384, -0.6892), (1.003, 0.4386, -0.564), (1.002, 0.8139, -0.6885), (1.002, 0.9389, -0.6882), (1.002, 0.9391, -0.5631), (1.003, 0.564, -0.4386), (1.003, 0.6892, -0.4384), (1.003, 0.8144, -0.4382), (1.002, 0.9393, -0.438), (1.003, 0.8146, -0.1878), (1.002, 0.9395, -0.1877), (1.002, 0.9396, -0.06257), (1.004, 0.3135, 0.06269), (1.004, 0.439, 0.06268), (1.004, 0.5643, 0.06266), (1.004, 0.6895, 0.06263), (1.003, 0.6894, 0.1879), (1.003, 0.8147, 0.0626), (1.002, 0.9396, 0.06257), (1.002, 0.9395, 0.1877), (1.003, 0.8145, 0.313), (1.002, 0.9394, 0.3129), (1.002, 0.9393, 0.438), (1.003, 0.5639, 0.5639), (1.003, 0.6891, 0.5636), (1.003, 0.6888, 0.6888), (1.002, 0.8142, 0.5634), (1.002, 0.9391, 0.5631), (1.002, 0.9389, 0.6882), (1.002, 0.8136, 0.8136), (1.001, 0.9385, 0.8132), (1.001, 0.9381, 0.9381), (0.9381, -1.001, -0.9381), (0.9385, -1.001, -0.8132), (0.9389, -1.002, -0.6882), (0.9391, -1.002, -0.5631), (0.9393, -1.002, -0.438), (0.9394, -1.002, -0.3129), (0.9395, -1.002, -0.1877), (0.9396, -1.002, -0.06257), (0.9396, -1.002, 0.06257), (0.9395, -1.002, 0.1877), (0.9394, -1.002, 0.3129), (0.9393, -1.002, 0.438), (0.9391, -1.002, 0.5631), (0.9389, -1.002, 0.6882), (0.9385, -1.001, 0.8132), (0.9381, -1.001, 0.9381), (0.9381, 1.001, 0.9381), (0.9385, 1.001, 0.8132), (0.9389, 1.002, 0.6882), (0.9391, 1.002, 0.5631), (0.9393, 1.002, 0.438), (0.9394, 1.002, 0.3129), (0.9395, 1.002, 0.1877), (0.9396, 1.002, 0.06257), (0.9396, 1.002, -0.06257), (0.9395, 1.002, -0.1877), (0.9394, 1.002, -0.3129), (0.9393, 1.002, -0.438), (0.9391, 1.002, -0.5631), (0.9389, 1.002, -0.6882), (0.9385, 1.001, -0.8132), (0.9381, 1.001, -0.9381), (1.054, 1.0, -1.0), (1.054, -1.0, -1.0), (1.054, 1.0, 1.0), (1.054, -1.0, 1.0), (1.056, 1.114e-05, -1.002), (1.056, 1.002, -2.202e-05), (1.056, -1.002, -2.202e-05), (1.056, 1.066e-05, 1.002), (1.059, 1.084e-05, -2.202e-05), (1.056, -0.5005, -1.001), (1.056, 1.001, 0.5005), (1.056, -1.001, 0.5005), (1.056, -0.5005, 1.001), (1.056, 0.5005, -1.001), (1.056, 1.001, -0.5005), (1.056, -1.001, -0.5005), (1.056, 0.5005, 1.001), (1.058, -0.5017, -2.202e-05), (1.058, -0.5014, 0.5014), (1.058, -0.5014, -0.5014), (1.058, 0.5014, 0.5014), (1.055, -0.7505, -1.001), (1.055, 1.001, 0.7505), (1.055, -1.001, 0.7505), (1.055, -0.7505, 1.001), (1.055, 0.7505, -1.001), (1.055, 1.001, -0.7505), (1.055, -1.001, -0.7505), (1.055, 0.7505, 1.001), (1.059, 1.079e-05, 0.2508), (1.056, -0.2502, -1.002), (1.056, 1.002, 0.2502), (1.056, -1.002, 0.2502), (1.056, -0.2502, 1.002), (1.056, 0.2503, -1.002), (1.056, 1.002, -0.2503), (1.056, -1.002, -0.2503), (1.056, 0.2503, 1.002), (1.059, -0.2508, -2.202e-05), (1.059, 0.2509, -2.202e-05), (1.059, 1.091e-05, -0.2509), (1.058, -0.2507, 0.5015), (1.058, -0.5015, 0.2507), (1.057, -0.7518, -0.501), (1.057, -0.5009, -0.7518), (1.058, -0.5015, -0.2507), (1.057, 0.501, -0.7518), (1.058, 0.5016, -0.2507), (1.058, 0.2507, 0.5015), (1.058, 0.5016, 0.2507), (1.057, 0.501, 0.7518), (1.058, 0.2508, -0.2508), (1.057, -0.752, 0.2504), (1.058, -0.2508, 0.2508), (1.056, -0.7513, -0.7513), (1.057, 0.2505, -0.752), (1.056, 0.7513, -0.7513), (1.057, 0.752, -0.2505), (1.058, 0.2508, 0.2508), (1.055, -0.8754, -1.001), (1.055, 1.001, 0.8753), (1.055, -1.001, 0.8753), (1.055, -0.8754, 1.001), (1.055, 0.8754, -1.001), (1.055, 1.001, -0.8754), (1.055, -1.001, -0.8754), (1.055, 0.8754, 1.001), (1.057, 1.11e-05, -0.8773), (1.059, 1.082e-05, 0.1254), (1.056, -0.1251, -1.002), (1.056, 1.002, 0.1251), (1.056, -1.002, 0.1251), (1.056, -0.1251, 1.002), (1.056, 0.1251, -1.002), (1.056, 1.002, -0.1251), (1.056, -1.002, -0.1251), (1.056, 0.1251, 1.002), (1.059, -0.1254, -2.202e-05), (1.059, 0.1254, -2.202e-05), (1.059, 1.088e-05, -0.1254), (1.058, -0.5016, 0.1253), (1.058, -0.5015, -0.3761), (1.056, 0.5007, -0.8768), (1.058, 0.5015, -0.3761), (1.058, 0.1254, 0.5016), (1.058, 0.5016, 0.1253), (1.057, 0.5012, 0.6266), (1.055, -0.6255, -1.001), (1.055, 1.001, 0.6255), (1.055, -1.001, 0.6255), (1.055, -0.6255, 1.001), (1.055, 0.6255, -1.001), (1.055, 1.001, -0.6255), (1.055, -1.001, -0.6255), (1.055, 0.6255, 1.001), (1.058, 1.077e-05, 0.3763), (1.056, -0.3754, -1.002), (1.056, 1.002, 0.3753), (1.056, -1.002, 0.3753), (1.056, -0.3754, 1.002), (1.056, 0.3754, -1.002), (1.056, 1.002, -0.3754), (1.056, -1.002, -0.3754), (1.056, 0.3754, 1.002), (1.058, -0.3763, -2.202e-05), (1.058, 1.095e-05, -0.3763), (1.058, -0.376, 0.5014), (1.058, -0.5015, 0.376), (1.057, -0.6266, -0.5012), (1.058, -0.376, -0.5015), (1.057, -0.5012, -0.6266), (1.058, -0.5016, -0.1254), (1.058, 0.5016, -0.1254), (1.058, 0.3761, 0.5014), (1.058, 0.5015, 0.376), (1.056, 0.5007, 0.8768), (1.057, -0.7519, -0.3757), (1.058, 0.1254, -0.2508), (1.058, 0.3762, -0.2508), (1.058, 0.2508, -0.1254), (1.057, 0.3757, 0.7519), (1.057, -0.877, 0.2503), (1.058, -0.6268, 0.2506), (1.057, -0.7519, 0.3757), (1.058, -0.3761, 0.2507), (1.058, -0.1254, 0.2508), (1.058, -0.2508, 0.1254), (1.058, -0.2507, 0.3761), (1.057, -0.6261, -0.7516), (1.056, -0.7509, -0.8763), (1.057, -0.7515, -0.6261), (1.058, -0.3761, -0.2508), (1.057, 0.1252, -0.7521), (1.057, 0.3757, -0.7519), (1.057, 0.2504, -0.8771), (1.057, 0.6261, -0.7516), (1.056, 0.8763, -0.7509), (1.056, 0.7509, -0.8763), (1.058, 0.6268, -0.2506), (1.057, 0.877, -0.2504), (1.057, 0.7519, -0.3757), (1.058, 0.1254, 0.2508), (1.058, 0.3762, 0.2507), (1.058, 0.2508, 0.1254), (1.058, 0.2507, 0.3761), (1.059, 0.1254, -0.1254), (1.057, -0.8769, 0.3755), (1.058, -0.3761, 0.3761), (1.058, -0.3762, -0.1254), (1.058, 0.1254, 0.3762), (1.057, -0.6267, -0.3759), (1.058, 0.1254, -0.3762), (1.058, 0.3762, -0.1254), (1.057, 0.3759, 0.6267), (1.057, 0.3755, 0.8769), (1.057, -0.6267, 0.3759), (1.058, -0.3762, 0.1253), (1.059, -0.1254, 0.1254), (1.056, -0.6258, -0.8766), (1.057, -0.6263, -0.6264), (1.057, -0.1252, -0.8772), (1.058, -0.3761, -0.3761), (1.059, -0.1254, -0.1254), (1.057, 0.1252, -0.8772), (1.057, 0.3755, -0.8769), (1.056, 0.6258, -0.8766), (1.056, 0.8759, -0.8759), (1.057, 0.6267, -0.3759), (1.057, 0.8769, -0.3756), (1.059, 0.1254, 0.1254), (1.058, 0.3762, 0.1253), (1.058, 0.3761, 0.3761), (1.055, -0.9377, -1.0), (1.055, 1.0, 0.9377), (1.055, -1.0, 0.9377), (1.055, -0.9377, 1.0), (1.055, 0.9378, -1.0), (1.055, 1.0, -0.9378), (1.055, -1.0, -0.9378), (1.055, 0.9378, 1.0), (1.057, -0.9397, -2.202e-05), (1.057, 0.9397, -2.202e-05), (1.057, 1.112e-05, -0.9397), (1.059, 1.083e-05, 0.06269), (1.056, -0.06255, -1.002), (1.056, 1.002, 0.06254), (1.056, -1.002, 0.06254), (1.056, -0.06255, 1.002), (1.056, 0.06257, -1.002), (1.056, 1.002, -0.06258), (1.056, -1.002, -0.06258), (1.056, 0.06257, 1.002), (1.059, -0.0627, -2.202e-05), (1.059, 0.06272, -2.202e-05), (1.059, 1.086e-05, -0.06273), (1.057, 1.067e-05, 0.9397), (1.056, -0.9392, 0.5006), (1.058, -0.5017, 0.06265), (1.056, -0.9392, -0.5006), (1.056, -0.5006, -0.9392), (1.058, -0.5014, -0.4387), (1.056, 0.9392, -0.5006), (1.056, 0.5006, -0.9392), (1.058, 0.06268, 0.5016), (1.056, 0.9392, 0.5006), (1.057, 0.5013, 0.564), (1.055, -0.563, -1.001), (1.055, 1.001, 0.563), (1.055, -1.001, 0.563), (1.055, -0.563, 1.001), (1.055, 0.563, -1.001), (1.055, 1.001, -0.563), (1.055, -1.001, -0.563), (1.055, 0.563, 1.001), (1.058, 1.076e-05, 0.439), (1.056, -0.4379, -1.002), (1.056, 1.002, 0.4379), (1.056, -1.002, 0.4379), (1.056, -0.4379, 1.002), (1.056, 0.4379, -1.002), (1.056, 1.002, -0.4379), (1.056, -1.002, -0.4379), (1.056, 0.4379, 1.002), (1.058, -0.439, -2.202e-05), (1.058, -0.4387, 0.5014), (1.058, -0.5014, 0.4387), (1.056, -0.5006, 0.9392), (1.057, -0.564, -0.5013), (1.058, -0.4387, -0.5015), (1.057, -0.5013, -0.564), (1.058, -0.5017, -0.0627), (1.058, 0.4387, 0.5014), (1.057, 0.564, 0.5013), (1.058, 0.5014, 0.4387), (1.056, 0.5006, 0.9392), (1.056, -0.9387, 0.7507), (1.056, -0.9394, -0.2503), (1.057, -0.7518, -0.4383), (1.059, 0.0627, -0.2509), (1.058, 0.4389, -0.2507), (1.058, 0.2508, -0.1881), (1.057, 0.4383, 0.7518), (1.058, 0.2507, 0.5641), (1.056, -0.9394, 0.2503), (1.058, -0.5641, 0.2506), (1.057, -0.7519, 0.3131), (1.058, -0.4388, 0.2507), (1.059, -0.06268, 0.2508), (1.059, -0.2508, 0.06267), (1.058, -0.2507, 0.3134), (1.056, -0.9387, -0.7507), (1.057, -0.5635, -0.7517), (1.056, -0.7507, -0.9388), (1.057, -0.7514, -0.6887), (1.056, -0.2503, -0.9395), (1.058, -0.4388, -0.2507), (1.059, -0.06268, -0.2509), (1.057, 0.06263, -0.7522), (1.057, 0.4383, -0.7519), (1.056, 0.2503, -0.9395), (1.057, 0.2505, -0.6894), (1.057, 0.5635, -0.7517), (1.056, 0.9387, -0.7507), (1.056, 0.7507, -0.9388), (1.057, 0.7514, -0.6887), (1.058, 0.5642, -0.2507), (1.056, 0.9395, -0.2503), (1.057, 0.7519, -0.4383), (1.057, 0.7521, -0.1879), (1.059, 0.0627, 0.2508), (1.058, 0.4389, 0.2507), (1.059, 0.2508, 0.06267), (1.058, 0.2508, 0.3134), (1.058, 0.5642, 0.2506), (1.056, 0.9395, 0.2503), (1.056, 0.9387, 0.7507), (1.055, -0.8129, -1.001), (1.055, 1.001, 0.8129), (1.055, -1.001, 0.8129), (1.055, -0.8129, 1.001), (1.055, 0.8129, -1.001), (1.055, 1.001, -0.8129), (1.055, -1.001, -0.8129), (1.055, 0.8129, 1.001), (1.057, 1.108e-05, -0.8147), (1.059, 1.08e-05, 0.1881), (1.056, -0.1877, -1.002), (1.056, 1.002, 0.1877), (1.056, -1.002, 0.1877), (1.056, -0.1877, 1.002), (1.056, 0.1877, -1.002), (1.056, 1.002, -0.1877), (1.056, -1.002, -0.1877), (1.056, 0.1877, 1.002), (1.059, -0.1881, -2.202e-05), (1.059, 0.1881, -2.202e-05), (1.059, 1.089e-05, -0.1882), (1.058, -0.5016, 0.188), (1.058, -0.5015, -0.3134), (1.057, 0.5008, -0.8143), (1.058, 0.5015, -0.3134), (1.058, 0.188, 0.5016), (1.058, 0.5016, 0.188), (1.057, 0.5011, 0.6892), (1.055, -0.688, -1.001), (1.055, 1.001, 0.688), (1.055, -1.001, 0.688), (1.055, -0.688, 1.001), (1.055, 0.688, -1.001), (1.055, 1.001, -0.688), (1.055, -1.001, -0.688), (1.055, 0.688, 1.001), (1.059, 1.078e-05, 0.3135), (1.056, -0.3128, -1.002), (1.056, 1.002, 0.3128), (1.056, -1.002, 0.3128), (1.056, -0.3128, 1.002), (1.056, 0.3128, -1.002), (1.056, 1.002, -0.3128), (1.056, -1.002, -0.3128), (1.056, 0.3128, 1.002), (1.059, -0.3136, -2.202e-05), (1.059, 0.3136, -2.202e-05), (1.059, 1.093e-05, -0.3136), (1.058, -0.3134, 0.5015), (1.058, -0.5015, 0.3133), (1.057, -0.6892, -0.5011), (1.057, -0.501, -0.6892), (1.058, -0.5016, -0.188), (1.057, 0.5011, -0.6892), (1.058, 0.5016, -0.188), (1.058, 0.3134, 0.5015), (1.058, 0.5015, 0.3133), (1.057, 0.5008, 0.8143), (1.056, -0.7507, 0.9387), (1.057, -0.7519, -0.3131), (1.058, 0.1881, -0.2508), (1.058, 0.3135, -0.2508), (1.058, 0.2508, -0.3135), (1.059, 0.2508, -0.06272), (1.056, 0.2503, 0.9394), (1.057, -0.8145, 0.2504), (1.057, -0.6894, 0.2505), (1.057, -0.7518, 0.4383), (1.058, -0.3135, 0.2507), (1.058, -0.1881, 0.2508), (1.058, -0.2508, 0.1881), (1.058, -0.2507, 0.4388), (1.056, -0.2503, 0.9394), (1.057, -0.6887, -0.7514), (1.056, -0.7511, -0.8138), (1.057, -0.7517, -0.5635), (1.057, 0.1879, -0.7521), (1.057, 0.3131, -0.752), (1.057, 0.2504, -0.8145), (1.057, 0.6887, -0.7514), (1.056, 0.8138, -0.7511), (1.056, 0.7511, -0.8138), (1.057, 0.6894, -0.2505), (1.057, 0.8145, -0.2504), (1.057, 0.752, -0.3131), (1.058, 0.1881, 0.2508), (1.058, 0.3135, 0.2507), (1.058, 0.2508, 0.1881), (1.058, 0.2507, 0.4388), (1.056, 0.7507, 0.9387), (1.055, -0.9383, 0.8756), (1.055, -0.8756, 0.9383), (1.057, -0.9396, -0.1252), (1.059, 0.06271, -0.1254), (1.059, 0.1881, -0.1254), (1.059, 0.1254, -0.1881), (1.059, 0.1254, -0.06273), (1.057, 0.1252, 0.9396), (1.056, -0.9393, 0.3754), (1.057, -0.8144, 0.3756), (1.057, -0.877, 0.3129), (1.058, -0.4388, 0.3761), (1.058, -0.3134, 0.3761), (1.058, -0.3761, 0.3134), (1.058, -0.3761, 0.4388), (1.056, -0.3754, 0.9393), (1.056, -0.939, -0.6257), (1.058, -0.4389, -0.1254), (1.058, -0.3762, -0.1881), (1.058, -0.3762, -0.06271), (1.057, 0.6262, -0.689), (1.058, 0.6268, -0.188), (1.058, 0.06269, 0.3762), (1.058, 0.1881, 0.3762), (1.058, 0.1254, 0.3135), (1.058, 0.1254, 0.4389), (1.058, 0.5641, 0.3759), (1.056, 0.6257, 0.939), (1.056, -0.939, 0.6256), (1.056, -0.6256, 0.939), (1.056, -0.9393, -0.3755), (1.057, -0.6893, -0.3758), (1.058, -0.5641, -0.376), (1.057, -0.6266, -0.4385), (1.058, -0.6267, -0.3133), (1.058, 0.06269, -0.3763), (1.058, 0.1881, -0.3762), (1.058, 0.1254, -0.3135), (1.058, 0.4388, -0.3761), (1.058, 0.3761, -0.3134), (1.058, 0.3135, -0.1254), (1.058, 0.4389, -0.1254), (1.058, 0.3762, -0.1881), (1.058, 0.3132, 0.6267), (1.057, 0.4385, 0.6266), (1.058, 0.376, 0.5641), (1.057, 0.3758, 0.6893), (1.057, 0.313, 0.877), (1.057, 0.4381, 0.8768), (1.057, 0.3756, 0.8144), (1.056, 0.3755, 0.9393), (1.057, -0.9396, 0.1251), (1.057, -0.8771, 0.1877), (1.057, -0.6893, 0.3758), (1.058, -0.5641, 0.3759), (1.058, -0.6267, 0.3132), (1.057, -0.6266, 0.4385), (1.058, -0.4389, 0.1253), (1.058, -0.3135, 0.1254), (1.058, -0.3762, 0.06266), (1.058, -0.3762, 0.188), (1.059, -0.1881, 0.1254), (1.059, -0.06269, 0.1254), (1.059, -0.1254, 0.06268), (1.059, -0.1254, 0.1881), (1.058, -0.06267, 0.3762), (1.058, -0.1254, 0.3135), (1.057, -0.1251, 0.9396), (1.055, -0.9383, -0.8757), (1.055, -0.8756, -0.9384), (1.056, -0.6883, -0.8765), (1.056, -0.5632, -0.8767), (1.056, -0.6256, -0.939), (1.056, -0.6259, -0.8141), (1.057, -0.6889, -0.6263), (1.057, -0.5637, -0.6265), (1.057, -0.6262, -0.689), (1.057, -0.6265, -0.5638), (1.056, -0.3754, -0.9394), (1.057, -0.06258, -0.8772), (1.057, -0.1251, -0.9396), (1.058, -0.4388, -0.3761), (1.058, -0.3761, -0.4388), (1.058, -0.3761, -0.3134), (1.059, -0.06269, -0.1254), (1.059, -0.1254, -0.06273), (1.057, 0.0626, -0.8772), (1.057, 0.1878, -0.8771), (1.057, 0.1252, -0.9396), (1.057, 0.1252, -0.8146), (1.057, 0.313, -0.877), (1.057, 0.4381, -0.8769), (1.056, 0.3755, -0.9394), (1.057, 0.3756, -0.8144), (1.057, 0.3758, -0.6893), (1.056, 0.5633, -0.8767), (1.056, 0.6884, -0.8765), (1.056, 0.6257, -0.939), (1.056, 0.626, -0.8141), (1.056, 0.8134, -0.8761), (1.055, 0.9384, -0.8757), (1.055, 0.8756, -0.9384), (1.056, 0.8761, -0.8134), (1.056, 0.939, -0.6257), (1.056, 0.8764, -0.6884), (1.058, 0.5641, -0.376), (1.057, 0.6893, -0.3758), (1.058, 0.6267, -0.3133), (1.057, 0.8144, -0.3756), (1.056, 0.9394, -0.3755), (1.057, 0.8769, -0.4381), (1.057, 0.877, -0.313), (1.057, 0.9396, -0.1252), (1.057, 0.8771, -0.1878), (1.059, 0.06271, 0.1254), (1.059, 0.1881, 0.1254), (1.059, 0.1254, 0.06268), (1.059, 0.1254, 0.1881), (1.058, 0.3135, 0.1254), (1.058, 0.4389, 0.1253), (1.058, 0.3763, 0.06266), (1.058, 0.3762, 0.188), (1.058, 0.3134, 0.3761), (1.058, 0.4388, 0.3761), (1.058, 0.3761, 0.3134), (1.058, 0.3761, 0.4388), (1.057, 0.9396, 0.1251), (1.056, 0.9394, 0.3754), (1.056, 0.939, 0.6256), (1.055, 0.9384, 0.8756), (1.055, 0.8756, 0.9383), (1.055, -0.9381, 0.9381), (1.057, -0.9396, -0.0626), (1.059, 0.06272, -0.06273), (1.057, 0.06259, 0.9396), (1.056, -0.9393, 0.438), (1.058, -0.4387, 0.4387), (1.056, -0.438, 0.9393), (1.056, -0.9391, -0.5631), (1.058, -0.4389, -0.0627), (1.058, 0.06269, 0.4389), (1.058, 0.564, 0.4386), (1.056, 0.5631, 0.9391), (1.056, -0.9388, 0.6881), (1.056, -0.6882, 0.9388), (1.056, -0.9394, -0.3129), (1.057, -0.6893, -0.3132), (1.058, 0.0627, -0.3136), (1.058, 0.3135, -0.3135), (1.056, 0.3129, 0.9394), (1.056, -0.9395, 0.1877), (1.057, -0.6892, 0.4384), (1.058, -0.4389, 0.188), (1.058, -0.1881, 0.1881), (1.056, -0.1877, 0.9395), (1.055, -0.9385, -0.8132), (1.056, -0.6885, -0.8139), (1.057, -0.6891, -0.5637), (1.058, -0.4388, -0.3134), (1.057, 0.06261, -0.8147), (1.057, 0.313, -0.8145), (1.057, 0.5634, -0.8142), (1.056, 0.8136, -0.8136), (1.058, 0.5641, -0.3133), (1.057, 0.8145, -0.313), (1.059, 0.06271, 0.1881), (1.058, 0.3135, 0.188), (1.058, 0.3134, 0.4388), (1.058, 0.5642, 0.188), (1.055, 0.8132, 0.9385), (1.055, -0.9385, 0.8131), (1.055, -0.8132, 0.9385), (1.056, -0.9395, -0.1877), (1.059, 0.06271, -0.1881), (1.058, 0.1881, -0.1881), (1.059, 0.1881, -0.06272), (1.056, 0.1877, 0.9395), (1.056, -0.9394, 0.3129), (1.057, -0.8144, 0.313), (1.058, -0.4388, 0.3134), (1.058, -0.3134, 0.3134), (1.058, -0.3134, 0.4388), (1.056, -0.3129, 0.9394), (1.056, -0.9388, -0.6882), (1.058, -0.4389, -0.1881), (1.058, -0.3135, -0.06271), (1.058, 0.1879, -0.6894), (1.057, 0.5637, -0.6891), (1.057, 0.6888, -0.6888), (1.058, 0.5642, -0.188), (1.058, 0.6894, -0.1879), (1.058, 0.0627, 0.3135), (1.058, 0.1881, 0.3135), (1.058, 0.188, 0.4389), (1.058, 0.5641, 0.3133), (1.056, 0.6882, 0.9388), (1.056, -0.9391, 0.5631), (1.056, -0.5631, 0.9391), (1.056, -0.9393, -0.438), (1.057, -0.6892, -0.4384), (1.058, -0.564, -0.4386), (1.058, -0.5641, -0.3133), (1.058, 0.1881, -0.3135), (1.058, 0.4388, -0.3134), (1.058, 0.3135, -0.1881), (1.058, 0.4389, -0.1881), (1.058, 0.188, 0.5642), (1.058, 0.3133, 0.5641), (1.058, 0.4386, 0.564), (1.057, 0.4384, 0.6892), (1.057, 0.4382, 0.8143), (1.056, 0.438, 0.9393), (1.057, -0.9396, 0.06255), (1.057, -0.8146, 0.1878), (1.057, -0.6893, 0.3131), (1.058, -0.5641, 0.3133), (1.058, -0.564, 0.4386), (1.058, -0.4389, 0.06266), (1.058, -0.3135, 0.06267), (1.058, -0.3135, 0.188), (1.059, -0.1881, 0.06268), (1.059, -0.0627, 0.06269), (1.059, -0.06269, 0.1881), (1.058, -0.1881, 0.3135), (1.058, -0.06268, 0.3135), (1.057, -0.06256, 0.9396), (1.055, -0.9381, -0.9381), (1.055, -0.8132, -0.9386), (1.056, -0.6882, -0.9389), (1.056, -0.5631, -0.9391), (1.057, -0.5634, -0.8142), (1.057, -0.6888, -0.6888), (1.057, -0.5636, -0.6891), (1.057, -0.5639, -0.5639), (1.056, -0.438, -0.9393), (1.056, -0.3129, -0.9394), (1.056, -0.1877, -0.9395), (1.057, -0.06256, -0.9397), (1.057, -0.06259, -0.8147), (1.058, -0.4387, -0.4388), (1.058, -0.06268, -0.3136), (1.059, -0.06269, -0.1881), (1.059, -0.0627, -0.06273), (1.057, 0.06259, -0.9397), (1.056, 0.1877, -0.9395), (1.057, 0.1878, -0.8146), (1.056, 0.3129, -0.9394), (1.056, 0.438, -0.9393), (1.057, 0.4382, -0.8144), (1.057, 0.3132, -0.6894), (1.057, 0.4384, -0.6893), (1.056, 0.5631, -0.9391), (1.056, 0.6882, -0.9389), (1.056, 0.6885, -0.8139), (1.055, 0.8132, -0.9386), (1.055, 0.9381, -0.9381), (1.055, 0.9386, -0.8132), (1.056, 0.9389, -0.6882), (1.056, 0.9391, -0.5631), (1.057, 0.6893, -0.3132), (1.057, 0.8144, -0.4382), (1.056, 0.9393, -0.438), (1.056, 0.9394, -0.3129), (1.057, 0.8146, -0.1878), (1.056, 0.9395, -0.1877), (1.057, 0.9396, -0.0626), (1.059, 0.06272, 0.06269), (1.059, 0.1881, 0.06268), (1.058, 0.1881, 0.1881), (1.058, 0.3136, 0.06267), (1.058, 0.439, 0.06266), (1.058, 0.4389, 0.188), (1.058, 0.3135, 0.3134), (1.058, 0.4388, 0.3134), (1.058, 0.4388, 0.4387), (1.057, 0.9396, 0.06255), (1.056, 0.9395, 0.1877), (1.056, 0.9394, 0.3129), (1.056, 0.9393, 0.438), (1.057, 0.5639, 0.5639), (1.056, 0.9391, 0.5631), (1.056, 0.9389, 0.6881), (1.055, 0.9386, 0.8131), (1.055, 0.9381, 0.9381)], [], [(842, 371, 21, 372), (843, 333, 18, 354), (844, 375, 22, 376), (845, 353, 17, 377), (846, 336, 19, 355), (850, 510, 57, 511), (853, 514, 58, 515), (854, 482, 31, 516), (856, 494, 43, 518), (857, 389, 44, 496), (858, 520, 59, 521), (861, 524, 60, 525), (862, 497, 45, 526), (863, 461, 46, 527), (864, 395, 48, 463), (865, 529, 61, 530), (868, 411, 51, 466), (869, 536, 63, 537), (870, 465, 50, 538), (871, 540, 64, 541), (872, 458, 42, 542), (873, 418, 33, 449), (874, 503, 53, 544), (875, 469, 54, 546), (876, 448, 32, 547), (878, 549, 66, 550), (879, 471, 55, 551), (880, 427, 56, 473), (881, 553, 67, 554), (884, 557, 216, 558), (887, 561, 217, 562), (888, 447, 82, 563), (889, 564, 95, 459), (890, 565, 218, 566), (892, 460, 96, 570), (893, 571, 143, 499), (894, 572, 220, 573), (897, 576, 221, 577), (898, 464, 104, 578), (899, 579, 145, 501), (900, 580, 222, 581), (901, 500, 144, 582), (902, 583, 223, 584), (904, 586, 128, 484), (905, 587, 224, 588), (906, 468, 107, 589), (907, 590, 149, 505), (908, 591, 225, 592), (909, 504, 148, 593), (910, 594, 150, 506), (911, 595, 226, 596), (912, 483, 127, 597), (914, 599, 227, 600), (915, 507, 151, 601), (916, 602, 152, 508), (917, 603, 228, 604), (920, 607, 229, 608), (921, 509, 153, 609), (922, 610, 155, 382), (923, 611, 230, 612), (924, 381, 154, 613), (925, 614, 156, 383), (926, 615, 231, 616), (929, 619, 232, 620), (930, 513, 157, 621), (931, 385, 158, 622), (932, 623, 160, 387), (933, 624, 233, 625), (934, 352, 126, 626), (935, 627, 139, 365), (936, 628, 234, 629), (938, 630, 161, 388), (939, 631, 235, 632), (941, 364, 138, 636), (942, 637, 140, 366), (943, 638, 237, 639), (944, 519, 163, 640), (945, 641, 165, 390), (946, 643, 166, 391), (948, 646, 240, 647), (950, 649, 168, 393), (951, 650, 241, 651), (952, 392, 167, 652), (895, 531, 1431, 1631), (13, 361, 1303, 1097), (953, 367, 141, 653), (92, 456, 1375, 1158), (449, 1007, 1687, 1367), (363, 137, 1186, 1305), (349, 13, 1097, 1294), (515, 159, 1199, 1418), (454, 38, 1117, 1373), (954, 654, 170, 394), (955, 655, 242, 656), (956, 323, 97, 657), (957, 658, 99, 325), (958, 659, 243, 660), (959, 528, 171, 661), (960, 662, 173, 397), (961, 663, 244, 664), (962, 396, 172, 665), (963, 666, 174, 398), (964, 667, 245, 668), (445, 76, 1148, 1365), (966, 670, 246, 671), (967, 399, 175, 672), (968, 673, 247, 674), (969, 326, 100, 675), (970, 676, 248, 677), (971, 400, 176, 678), (972, 679, 249, 680), (973, 307, 80, 681), (974, 682, 250, 683), (975, 401, 177, 684), (976, 685, 251, 686), (977, 327, 101, 687), (978, 688, 252, 689), (979, 402, 178, 690), (980, 691, 253, 692), (981, 302, 75, 693), (982, 694, 79, 306), (983, 695, 254, 696), (984, 697, 179, 403), (985, 698, 255, 699), (986, 700, 102, 328), (987, 701, 256, 702), (988, 703, 180, 404), (989, 704, 257, 705), (990, 706, 81, 308), (991, 707, 258, 708), (992, 709, 181, 405), (993, 710, 259, 711), (994, 712, 103, 329), (995, 713, 260, 714), (996, 715, 182, 406), (997, 716, 261, 717), (125, 351, 1296, 1177), (999, 719, 262, 720), (1000, 532, 183, 721), (223, 585, 1468, 1231), (27, 443, 1363, 1108), (362, 14, 1098, 1304), (907, 505, 1412, 1636), (428, 1047, 1730, 1358), (501, 145, 1193, 1410), (1003, 723, 106, 332), (1004, 724, 263, 725), (1005, 535, 186, 726), (1006, 727, 188, 413), (14, 350, 1295, 1098), (1007, 412, 187, 730), (1008, 731, 189, 414), (1009, 732, 265, 733), (1010, 331, 105, 734), (318, 5, 1088, 1272), (1011, 735, 266, 736), (1012, 539, 190, 737), (1013, 738, 192, 416), (1014, 739, 267, 740), (1015, 415, 191, 741), (1016, 742, 193, 417), (1017, 743, 268, 744), (93, 320, 1274, 1159), (0, 301, 1260, 1083), (653, 862, 1600, 1505), (407, 896, 1632, 1333), (655, 955, 1673, 1514), (6, 319, 1273, 1089), (304, 77, 1149, 1262), (1018, 746, 195, 419), (1019, 747, 269, 748), (1020, 374, 147, 749), (524, 167, 1205, 1425), (937, 517, 1421, 1651), (303, 1, 1084, 1261), (37, 488, 1399, 1116), (122, 478, 1391, 1174), (526, 169, 1206, 1426), (1021, 750, 197, 420), (1022, 751, 270, 752), (1023, 334, 108, 753), (1024, 754, 109, 335), (1025, 755, 271, 756), (477, 26, 1107, 1390), (1041, 773, 1576, 1727), (479, 123, 1175, 1392), (20, 369, 1308, 1101), (1028, 758, 199, 422), (1029, 759, 272, 760), (1030, 310, 83, 761), (728, 264, 1243, 1528), (472, 877, 1617, 1385), (567, 891, 1625, 1456), (90, 454, 1373, 1156), (635, 236, 1235, 1490), (531, 866, 1603, 1431), (873, 449, 1367, 1608), (1042, 339, 1288, 1728), (453, 37, 1116, 1372), (1033, 764, 112, 338), (1034, 765, 273, 766), (1035, 548, 200, 767), (1036, 768, 202, 425), (1037, 769, 274, 770), (1038, 424, 201, 771), (1039, 772, 203, 426), (1040, 773, 275, 774), (1041, 337, 111, 775), (1042, 776, 113, 339), (1043, 777, 276, 778), (1044, 552, 204, 779), (1045, 780, 206, 429), (1046, 781, 277, 782), (1047, 428, 205, 783), (1048, 784, 207, 430), (1049, 785, 278, 786), (443, 72, 1146, 1363), (1051, 788, 279, 789), (1052, 431, 208, 790), (1053, 791, 280, 792), (1054, 340, 114, 793), (1055, 794, 281, 795), (1056, 432, 209, 796), (1057, 797, 282, 798), (1058, 311, 84, 799), (1059, 800, 283, 801), (1060, 433, 210, 802), (1061, 803, 284, 804), (1062, 341, 115, 805), (1063, 806, 285, 807), (1064, 434, 211, 808), (1065, 809, 286, 810), (1066, 306, 79, 811), (1067, 812, 287, 813), (1068, 435, 212, 814), (1069, 815, 288, 816), (1070, 342, 116, 817), (1071, 818, 289, 819), (1072, 436, 213, 820), (1073, 821, 290, 822), (1074, 312, 85, 823), (1075, 824, 291, 825), (1076, 437, 214, 826), (1077, 827, 292, 828), (1078, 343, 117, 829), (1079, 830, 293, 831), (1080, 438, 215, 832), (1081, 833, 294, 834), (1082, 300, 73, 835), (136, 362, 1304, 1185), (216, 559, 836, 556), (851, 617, 1478, 1593), (409, 999, 1676, 1335), (217, 563, 837, 560), (563, 82, 309, 837), (743, 1017, 1690, 1533), (455, 91, 1157, 1374), (26, 442, 1362, 1107), (564, 838, 321, 95), (218, 567, 838, 564), (360, 12, 1096, 1302), (350, 124, 1176, 1295), (219, 570, 839, 568), (570, 96, 322, 839), (559, 885, 1620, 1450), (886, 560, 1451, 1621), (931, 622, 1483, 1650), (571, 840, 370, 143), (220, 574, 840, 571), (781, 1046, 1729, 1577), (324, 16, 1100, 1280), (221, 578, 841, 575), (578, 104, 330, 841), (579, 842, 372, 145), (222, 582, 842, 579), (582, 144, 371, 842), (74, 444, 1364, 1147), (12, 348, 1293, 1096), (556, 836, 1580, 1449), (586, 843, 354, 128), (224, 589, 843, 586), (589, 107, 333, 843), (590, 844, 376, 149), (225, 593, 844, 590), (593, 148, 375, 844), (594, 845, 377, 150), (226, 597, 845, 594), (597, 127, 353, 845), (882, 787, 1579, 1618), (656, 954, 1672, 1515), (194, 418, 1340, 1215), (46, 498, 1407, 1124), (227, 601, 847, 598), (601, 151, 378, 847), (602, 848, 379, 152), (228, 605, 848, 602), (848, 605, 1476, 1591), (1022, 752, 1553, 1706), (229, 609, 849, 606), (609, 153, 380, 849), (610, 850, 511, 155), (230, 613, 850, 610), (613, 154, 510, 850), (614, 851, 512, 156), (231, 617, 851, 614), (319, 92, 1158, 1273), (56, 508, 1416, 1133), (232, 621, 852, 618), (621, 157, 384, 852), (150, 635, 1490, 1195), (76, 303, 1261, 1148), (622, 158, 514, 853), (623, 854, 516, 160), (233, 626, 854, 623), (626, 126, 482, 854), (35, 486, 1397, 1114), (4, 317, 1271, 1087), (488, 133, 1182, 1399), (630, 855, 517, 161), (235, 633, 855, 630), (475, 24, 1105, 1388), (634, 856, 518, 162), (236, 636, 856, 634), (636, 138, 494, 856), (637, 857, 496, 140), (237, 640, 857, 637), (640, 163, 389, 857), (641, 858, 521, 165), (238, 642, 858, 641), (642, 164, 520, 858), (643, 859, 522, 166), (299, 0, 1083, 1259), (840, 574, 1464, 1586), (121, 477, 1390, 1173), (240, 648, 860, 645), (487, 36, 1115, 1398), (649, 861, 525, 168), (241, 652, 861, 649), (652, 167, 524, 861), (1026, 757, 1559, 1709), (470, 110, 1167, 1384), (653, 141, 497, 862), (25, 476, 1389, 1106), (271, 755, 1555, 1250), (1040, 424, 1357, 1726), (451, 35, 1114, 1370), (112, 472, 1385, 1168), (493, 42, 1121, 1404), (654, 863, 527, 170), (242, 657, 863, 654), (657, 97, 461, 863), (658, 864, 463, 99), (243, 661, 864, 658), (661, 171, 395, 864), (662, 865, 530, 173), (244, 665, 865, 662), (665, 172, 529, 865), (666, 866, 531, 174), (245, 669, 866, 666), (89, 453, 1372, 1155), (24, 440, 1360, 1105), (262, 721, 867, 718), (721, 183, 407, 867), (380, 883, 1619, 1318), (729, 1006, 1685, 1529), (462, 98, 1163, 1380), (36, 452, 1371, 1115), (442, 71, 1145, 1362), (134, 360, 1302, 1183), (723, 868, 466, 106), (263, 726, 868, 723), (726, 186, 411, 868), (727, 869, 537, 188), (264, 730, 869, 727), (730, 187, 536, 869), (731, 870, 538, 189), (265, 734, 870, 731), (734, 105, 465, 870), (720, 998, 1675, 1518), (1030, 759, 1561, 1714), (441, 25, 1106, 1361), (738, 871, 541, 192), (267, 741, 871, 738), (741, 191, 540, 871), (742, 872, 542, 193), (268, 745, 872, 742), (745, 94, 458, 872), (359, 11, 1095, 1301), (348, 122, 1174, 1293), (965, 321, 1278, 1674), (518, 43, 1122, 1422), (361, 135, 1184, 1303), (11, 347, 1292, 1095), (746, 874, 544, 195), (269, 749, 874, 746), (749, 147, 503, 874), (755, 198, 1223, 1555), (196, 545, 1439, 1219), (618, 852, 1594, 1479), (867, 407, 1333, 1604), (998, 718, 1517, 1675), (123, 349, 1294, 1175), (750, 875, 546, 197), (270, 753, 875, 750), (753, 108, 469, 875), (321, 838, 1583, 1278), (905, 543, 1435, 1635), (631, 109, 1166, 1487), (317, 90, 1156, 1271), (853, 515, 1418, 1595), (860, 648, 1501, 1599), (758, 876, 547, 199), (272, 761, 876, 758), (761, 83, 448, 876), (722, 1002, 1679, 1520), (7, 316, 1270, 1090), (72, 299, 1259, 1146), (847, 378, 1315, 1590), (949, 523, 1424, 1662), (386, 49, 1126, 1320), (91, 318, 1272, 1157), (298, 3, 1086, 1258), (132, 487, 1398, 1181), (764, 877, 472, 112), (273, 767, 877, 764), (767, 200, 423, 877), (768, 878, 550, 202), (274, 771, 878, 768), (771, 201, 549, 878), (772, 879, 551, 203), (275, 775, 879, 772), (775, 111, 471, 879), (776, 880, 473, 113), (276, 779, 880, 776), (779, 204, 427, 880), (780, 881, 554, 206), (277, 783, 881, 780), (783, 205, 553, 881), (784, 882, 555, 207), (278, 787, 882, 784), (641, 945, 1656, 1492), (355, 129, 1178, 1297), (153, 558, 883, 380), (558, 216, 556, 883), (509, 884, 558, 153), (57, 383, 884, 509), (383, 156, 557, 884), (557, 885, 559, 216), (156, 512, 885, 557), (301, 74, 1147, 1260), (485, 34, 1113, 1396), (157, 562, 886, 384), (562, 217, 560, 886), (513, 887, 562, 157), (58, 387, 887, 513), (387, 160, 561, 887), (561, 888, 563, 217), (160, 516, 888, 561), (516, 31, 447, 888), (476, 120, 1172, 1389), (372, 21, 1102, 1312), (23, 474, 1387, 1104), (575, 841, 1587, 1465), (49, 534, 1434, 1126), (422, 911, 1639, 1351), (953, 653, 1505, 1665), (1015, 495, 1406, 1689), (452, 88, 1154, 1371), (389, 889, 459, 44), (163, 566, 889, 389), (566, 218, 564, 889), (519, 890, 566, 163), (59, 391, 890, 519), (391, 166, 565, 890), (565, 891, 567, 218), (166, 522, 891, 565), (357, 9, 1093, 1299), (234, 628, 1485, 1234), (70, 441, 1361, 1144), (133, 359, 1301, 1182), (9, 345, 1290, 1093), (392, 47, 1125, 1327), (34, 450, 1369, 1113), (569, 892, 570, 219), (169, 526, 892, 569), (526, 45, 460, 892), (415, 1015, 1689, 1339), (10, 358, 1300, 1094), (347, 121, 1173, 1292), (394, 170, 1210, 1332), (439, 23, 1104, 1359), (560, 837, 1581, 1451), (346, 10, 1094, 1291), (110, 336, 1286, 1167), (849, 380, 1318, 1592), (395, 893, 499, 48), (171, 573, 893, 395), (573, 220, 571, 893), (528, 894, 573, 171), (61, 398, 894, 528), (398, 174, 572, 894), (572, 895, 574, 220), (174, 531, 895, 572), (423, 913, 1643, 1356), (5, 314, 1268, 1088), (183, 577, 896, 407), (577, 221, 575, 896), (532, 897, 577, 183), (62, 410, 897, 532), (410, 185, 576, 897), (576, 898, 578, 221), (185, 534, 898, 576), (534, 49, 464, 898), (411, 899, 501, 51), (186, 581, 899, 411), (581, 222, 579, 899), (535, 900, 581, 186), (63, 414, 900, 535), (414, 189, 580, 900), (580, 901, 582, 222), (189, 538, 901, 580), (538, 50, 500, 901), (502, 52, 1128, 1411), (316, 89, 1155, 1270), (296, 2, 1085, 1256), (539, 902, 584, 190), (64, 417, 902, 539), (417, 193, 583, 902), (583, 903, 585, 223), (193, 542, 903, 583), (542, 42, 493, 903), (418, 904, 484, 33), (194, 588, 904, 418), (588, 224, 586, 904), (543, 905, 588, 194), (98, 324, 1280, 1163), (419, 195, 587, 905), (587, 906, 589, 224), (195, 544, 906, 587), (544, 53, 468, 906), (315, 6, 1089, 1269), (523, 60, 1135, 1424), (592, 225, 590, 907), (71, 298, 1258, 1145), (336, 846, 1589, 1286), (420, 197, 591, 908), (591, 909, 593, 225), (197, 546, 909, 591), (546, 54, 504, 909), (3, 297, 1257, 1086), (130, 485, 1396, 1179), (596, 226, 594, 910), (474, 118, 1170, 1387), (1050, 785, 1578, 1732), (422, 199, 595, 911), (595, 912, 597, 226), (199, 547, 912, 595), (547, 32, 483, 912), (486, 131, 1180, 1397), (644, 164, 1203, 1498), (839, 322, 1279, 1584), (505, 1019, 1699, 1412), (1032, 762, 1568, 1719), (1038, 769, 1575, 1725), (119, 475, 1388, 1171), (596, 910, 1638, 1470), (167, 392, 1327, 1205), (450, 86, 1152, 1369), (200, 600, 913, 423), (600, 227, 598, 913), (548, 914, 600, 200), (66, 426, 914, 548), (426, 203, 599, 914), (599, 915, 601, 227), (203, 551, 915, 599), (551, 55, 507, 915), (427, 916, 508, 56), (204, 604, 916, 427), (604, 228, 602, 916), (552, 917, 604, 204), (67, 430, 917, 552), (430, 207, 603, 917), (603, 918, 605, 228), (207, 555, 918, 603), (927, 370, 1309, 1646), (413, 1004, 1684, 1337), (96, 608, 919, 322), (608, 229, 606, 919), (460, 920, 608, 96), (45, 382, 920, 460), (382, 155, 607, 920), (607, 921, 609, 229), (155, 511, 921, 607), (511, 57, 509, 921), (497, 922, 382, 45), (141, 612, 922, 497), (612, 230, 610, 922), (367, 923, 612, 141), (20, 325, 923, 367), (325, 99, 611, 923), (611, 924, 613, 230), (99, 463, 924, 611), (463, 48, 381, 924), (510, 925, 383, 57), (154, 616, 925, 510), (616, 231, 614, 925), (381, 926, 616, 154), (48, 499, 926, 381), (499, 143, 615, 926), (615, 927, 617, 231), (143, 370, 927, 615), (358, 132, 1181, 1300), (68, 439, 1359, 1142), (104, 620, 928, 330), (620, 232, 618, 928), (464, 929, 620, 104), (49, 386, 929, 464), (386, 159, 619, 929), (619, 930, 621, 232), (159, 515, 930, 619), (515, 58, 513, 930), (633, 940, 1652, 1488), (8, 356, 1298, 1092), (120, 346, 1291, 1172), (87, 451, 1370, 1153), (585, 903, 1634, 1468), (344, 8, 1092, 1289), (440, 69, 1143, 1360), (940, 631, 1487, 1652), (467, 52, 385, 931), (514, 932, 387, 58), (158, 625, 932, 514), (625, 233, 623, 932), (385, 933, 625, 158), (52, 502, 933, 385), (502, 146, 624, 933), (624, 934, 626, 233), (146, 373, 934, 624), (373, 16, 352, 934), (333, 935, 365, 18), (107, 629, 935, 333), (629, 234, 627, 935), (468, 936, 629, 107), (53, 388, 936, 468), (388, 161, 628, 936), (1029, 760, 1562, 1713), (161, 517, 937, 628), (495, 139, 1188, 1406), (503, 938, 388, 53), (147, 632, 938, 503), (632, 235, 630, 938), (374, 939, 632, 147), (22, 335, 939, 374), (335, 109, 631, 939), (631, 940, 633, 235), (88, 315, 1269, 1154), (390, 943, 1655, 1325), (313, 4, 1087, 1267), (297, 70, 1144, 1257), (184, 409, 1335, 1212), (643, 239, 1237, 1496), (947, 645, 1500, 1661), (1, 295, 1255, 1084), (635, 941, 636, 236), (150, 377, 941, 635), (377, 17, 364, 941), (336, 942, 366, 19), (110, 639, 942, 336), (639, 237, 637, 942), (470, 943, 639, 110), (1031, 763, 1569, 1718), (390, 165, 638, 943), (638, 944, 640, 237), (165, 521, 944, 638), (521, 59, 519, 944), (144, 736, 1531, 1192), (239, 644, 1498, 1237), (1049, 428, 1358, 1731), (855, 633, 1488, 1597), (918, 555, 1448, 1644), (748, 1018, 1698, 1543), (1037, 310, 1264, 1724), (498, 142, 1189, 1407), (159, 386, 1320, 1199), (520, 946, 391, 59), (164, 644, 946, 520), (644, 239, 643, 946), (787, 1050, 1732, 1579), (65, 420, 1347, 1139), (492, 41, 1120, 1403), (508, 152, 1198, 1416), (725, 1003, 1683, 1527), (145, 372, 1312, 1193), (356, 130, 1179, 1298), (82, 647, 947, 309), (647, 240, 645, 947), (447, 948, 647, 82), (31, 393, 948, 447), (393, 168, 646, 948), (646, 949, 648, 240), (168, 525, 949, 646), (525, 60, 523, 949), (482, 950, 393, 31), (126, 651, 950, 482), (651, 241, 649, 950), (352, 951, 651, 126), (16, 324, 951, 352), (324, 98, 650, 951), (650, 952, 652, 241), (98, 462, 952, 650), (462, 47, 392, 952), (877, 423, 1356, 1617), (118, 344, 1289, 1170), (418, 873, 1608, 1340), (131, 357, 1299, 1180), (1028, 422, 1351, 1712), (345, 119, 1171, 1290), (1007, 728, 1528, 1687), (86, 313, 1267, 1152), (369, 20, 367, 953), (322, 919, 1645, 1279), (295, 68, 1142, 1255), (238, 641, 1492, 1236), (314, 87, 1153, 1268), (736, 266, 1244, 1531), (69, 296, 1256, 1143), (162, 518, 1422, 1202), (896, 575, 1465, 1632), (420, 908, 1637, 1347), (334, 1023, 1707, 1284), (40, 491, 1402, 1119), (506, 150, 1195, 1413), (1027, 334, 1284, 1710), (859, 643, 1496, 1598), (337, 1041, 1727, 1287), (891, 522, 1423, 1625), (1017, 415, 1339, 1690), (219, 568, 1457, 1229), (866, 669, 1516, 1603), (330, 928, 1647, 1281), (656, 242, 654, 954), (473, 56, 1133, 1386), (534, 185, 1213, 1434), (574, 895, 1631, 1464), (655, 956, 657, 242), (129, 355, 956, 655), (355, 19, 323, 956), (368, 957, 325, 20), (142, 660, 957, 368), (660, 243, 658, 957), (498, 958, 660, 142), (46, 397, 958, 498), (397, 173, 659, 958), (659, 959, 661, 243), (173, 530, 959, 659), (530, 61, 528, 959), (461, 960, 397, 46), (97, 664, 960, 461), (664, 244, 662, 960), (323, 961, 664, 97), (19, 366, 961, 323), (366, 140, 663, 961), (663, 962, 665, 244), (140, 496, 962, 663), (496, 44, 396, 962), (529, 963, 398, 61), (172, 668, 963, 529), (668, 245, 666, 963), (396, 964, 668, 172), (44, 459, 964, 396), (459, 95, 667, 964), (667, 965, 669, 245), (95, 321, 965, 667), (885, 512, 1417, 1620), (300, 966, 671, 73), (0, 299, 966, 300), (299, 72, 670, 966), (670, 967, 672, 246), (72, 443, 967, 670), (443, 27, 399, 967), (399, 968, 674, 175), (27, 478, 968, 399), (478, 122, 673, 968), (673, 969, 675, 247), (122, 348, 969, 673), (348, 12, 326, 969), (326, 970, 677, 100), (12, 360, 970, 326), (360, 134, 676, 970), (676, 971, 678, 248), (134, 489, 971, 676), (489, 38, 400, 971), (400, 972, 680, 176), (38, 454, 972, 400), (454, 90, 679, 972), (679, 973, 681, 249), (90, 317, 973, 679), (317, 4, 307, 973), (307, 974, 683, 80), (4, 313, 974, 307), (313, 86, 682, 974), (682, 975, 684, 250), (86, 450, 975, 682), (450, 34, 401, 975), (401, 976, 686, 177), (34, 485, 976, 401), (485, 130, 685, 976), (685, 977, 687, 251), (130, 356, 977, 685), (356, 8, 327, 977), (327, 978, 689, 101), (8, 344, 978, 327), (344, 118, 688, 978), (688, 979, 690, 252), (118, 474, 979, 688), (474, 23, 402, 979), (402, 980, 692, 178), (23, 439, 980, 402), (439, 68, 691, 980), (691, 981, 693, 253), (68, 295, 981, 691), (295, 1, 302, 981), (298, 982, 306, 3), (71, 696, 982, 298), (696, 254, 694, 982), (442, 983, 696, 71), (26, 403, 983, 442), (403, 179, 695, 983), (477, 984, 403, 26), (121, 699, 984, 477), (699, 255, 697, 984), (347, 985, 699, 121), (11, 328, 985, 347), (328, 102, 698, 985), (359, 986, 328, 11), (133, 702, 986, 359), (702, 256, 700, 986), (488, 987, 702, 133), (37, 404, 987, 488), (404, 180, 701, 987), (453, 988, 404, 37), (89, 705, 988, 453), (705, 257, 703, 988), (316, 989, 705, 89), (7, 308, 989, 316), (308, 81, 704, 989), (320, 990, 308, 7), (93, 708, 990, 320), (708, 258, 706, 990), (457, 991, 708, 93), (41, 405, 991, 457), (405, 181, 707, 991), (492, 992, 405, 41), (137, 711, 992, 492), (711, 259, 709, 992), (363, 993, 711, 137), (15, 329, 993, 363), (329, 103, 710, 993), (351, 994, 329, 15), (125, 714, 994, 351), (714, 260, 712, 994), (481, 995, 714, 125), (30, 406, 995, 481), (406, 182, 713, 995), (446, 996, 406, 30), (77, 717, 996, 446), (717, 261, 715, 996), (304, 997, 717, 77), (2, 305, 997, 304), (305, 78, 716, 997), (467, 931, 1650, 1381), (634, 162, 1202, 1489), (720, 262, 718, 998), (190, 584, 1467, 1214), (1047, 781, 1577, 1730), (409, 184, 719, 999), (719, 1000, 721, 262), (184, 533, 1000, 719), (533, 62, 532, 1000), (955, 656, 1515, 1673), (592, 907, 1636, 1469), (751, 1022, 1706, 1552), (42, 458, 1377, 1121), (129, 655, 1514, 1178), (332, 106, 722, 1001), (146, 502, 1411, 1194), (106, 466, 1002, 722), (466, 51, 408, 1002), (862, 526, 1426, 1600), (773, 1040, 1726, 1576), (628, 937, 1651, 1485), (757, 1027, 1710, 1559), (113, 473, 1386, 1169), (43, 494, 1405, 1122), (522, 859, 1598, 1423), (883, 556, 1449, 1619), (368, 20, 1101, 1307), (109, 754, 1554, 1166), (236, 634, 1489, 1235), (725, 263, 723, 1003), (264, 729, 1529, 1243), (512, 851, 1593, 1417), (413, 188, 724, 1004), (724, 1005, 726, 263), (188, 537, 1005, 724), (537, 63, 535, 1005), (999, 720, 1518, 1676), (838, 567, 1456, 1583), (729, 264, 727, 1006), (598, 847, 1590, 1475), (384, 886, 1621, 1319), (1046, 337, 1287, 1729), (728, 1007, 730, 264), (836, 559, 1450, 1580), (449, 33, 412, 1007), (536, 1008, 414, 63), (187, 733, 1008, 536), (733, 265, 731, 1008), (412, 1009, 733, 187), (33, 484, 1009, 412), (484, 128, 732, 1009), (732, 1010, 734, 265), (128, 354, 1010, 732), (354, 18, 331, 1010), (622, 853, 1595, 1483), (645, 860, 1599, 1500), (555, 882, 1618, 1448), (500, 1011, 736, 144), (50, 416, 1011, 500), (416, 192, 735, 1011), (735, 1012, 737, 266), (192, 541, 1012, 735), (541, 64, 539, 1012), (465, 1013, 416, 50), (105, 740, 1013, 465), (740, 267, 738, 1013), (331, 1014, 740, 105), (18, 365, 1014, 331), (365, 139, 739, 1014), (739, 1015, 741, 267), (139, 495, 1015, 739), (954, 394, 1332, 1672), (540, 1016, 417, 64), (191, 744, 1016, 540), (744, 268, 742, 1016), (415, 1017, 744, 191), (458, 94, 1160, 1377), (379, 848, 1591, 1317), (745, 268, 1245, 1534), (527, 46, 1124, 1430), (911, 596, 1470, 1639), (169, 569, 1458, 1206), (370, 840, 1586, 1309), (369, 953, 1665, 1308), (421, 1026, 1709, 1350), (142, 368, 1307, 1189), (754, 271, 1250, 1554), (152, 379, 1317, 1198), (52, 467, 1381, 1128), (606, 849, 1592, 1477), (137, 492, 1403, 1186), (1006, 413, 1337, 1685), (139, 627, 1484, 1188), (752, 196, 1219, 1553), (913, 598, 1475, 1643), (669, 965, 1674, 1516), (339, 113, 1169, 1288), (408, 51, 1127, 1334), (268, 743, 1533, 1245), (718, 867, 1604, 1517), (310, 1030, 1714, 1264), (748, 269, 746, 1018), (60, 524, 1425, 1135), (584, 223, 1231, 1467), (505, 149, 747, 1019), (747, 1020, 749, 269), (149, 376, 1020, 747), (376, 22, 374, 1020), (419, 905, 1635, 1343), (648, 949, 1662, 1501), (410, 62, 1137, 1336), (94, 745, 1534, 1160), (568, 839, 1584, 1457), (852, 384, 1319, 1594), (945, 390, 1325, 1656), (910, 506, 1413, 1638), (617, 927, 1646, 1478), (1002, 408, 1334, 1679), (424, 1038, 1725, 1357), (135, 490, 1401, 1184), (21, 371, 1311, 1102), (62, 533, 1433, 1137), (16, 373, 1313, 1100), (491, 136, 1185, 1402), (627, 234, 1234, 1484), (841, 330, 1281, 1587), (545, 1021, 420, 65), (196, 752, 1021, 545), (752, 270, 750, 1021), (30, 481, 1394, 1111), (903, 493, 1404, 1634), (543, 194, 1215, 1435), (751, 1023, 753, 270), (759, 1029, 1713, 1561), (185, 410, 1336, 1213), (375, 1024, 335, 22), (148, 756, 1024, 375), (756, 271, 754, 1024), (504, 1025, 756, 148), (54, 421, 1025, 504), (421, 198, 755, 1025), (837, 309, 1263, 1581), (846, 355, 1297, 1589), (51, 501, 1410, 1127), (469, 1026, 421, 54), (108, 757, 1026, 469), (41, 457, 1376, 1120), (334, 1027, 757, 108), (605, 918, 1644, 1476), (332, 1001, 1678, 1282), (494, 1031, 1718, 1405), (446, 30, 1111, 1366), (266, 737, 1532, 1244), (785, 1049, 1731, 1578), (642, 238, 1236, 1495), (760, 272, 758, 1028), (762, 112, 1168, 1568), (1001, 722, 1520, 1678), (763, 1032, 1719, 1569), (759, 1030, 761, 272), (769, 1037, 1724, 1575), (371, 144, 1192, 1311), (1019, 748, 1543, 1699), (490, 39, 1118, 1401), (373, 146, 1194, 1313), (28, 479, 1392, 1109), (489, 134, 1183, 1400), (1004, 725, 1527, 1684), (481, 125, 1177, 1394), (545, 65, 1139, 1439), (760, 1028, 1712, 1562), (480, 29, 1110, 1393), (138, 763, 1031, 494), (39, 455, 1374, 1118), (364, 1032, 763, 138), (17, 338, 1032, 364), (338, 112, 762, 1032), (919, 606, 1477, 1645), (457, 93, 1159, 1376), (444, 28, 1109, 1364), (456, 40, 1119, 1375), (77, 446, 1366, 1149), (737, 190, 1214, 1532), (15, 363, 1305, 1099), (29, 445, 1365, 1110), (164, 642, 1495, 1203), (908, 592, 1469, 1637), (309, 947, 1661, 1263), (1023, 751, 1552, 1707), (353, 1033, 338, 17), (127, 766, 1033, 353), (766, 273, 764, 1033), (483, 1034, 766, 127), (32, 425, 1034, 483), (425, 202, 765, 1034), (765, 1035, 767, 273), (202, 550, 1035, 765), (550, 66, 548, 1035), (448, 1036, 425, 32), (83, 770, 1036, 448), (770, 274, 768, 1036), (310, 1037, 770, 83), (351, 15, 1099, 1296), (943, 470, 1384, 1655), (769, 1038, 771, 274), (517, 855, 1597, 1421), (1018, 419, 1343, 1698), (549, 1039, 426, 66), (201, 774, 1039, 549), (774, 275, 772, 1039), (424, 1040, 774, 201), (320, 7, 1090, 1274), (198, 421, 1350, 1223), (773, 1041, 775, 275), (2, 304, 1262, 1085), (1003, 332, 1282, 1683), (38, 489, 1400, 1117), (151, 778, 1042, 378), (778, 276, 776, 1042), (507, 1043, 778, 151), (55, 429, 1043, 507), (429, 206, 777, 1043), (777, 1044, 779, 276), (206, 554, 1044, 777), (554, 67, 552, 1044), (471, 1045, 429, 55), (111, 782, 1045, 471), (782, 277, 780, 1045), (337, 1046, 782, 111), (124, 480, 1393, 1176), (170, 527, 1430, 1210), (781, 1047, 783, 277), (533, 184, 1212, 1433), (478, 27, 1108, 1391), (553, 1048, 430, 67), (205, 786, 1048, 553), (786, 278, 784, 1048), (428, 1049, 786, 205), (47, 462, 1380, 1125), (569, 219, 1229, 1458), (785, 1050, 787, 278), (928, 618, 1479, 1647), (378, 1042, 1728, 1315), (302, 1051, 789, 75), (1, 303, 1051, 302), (303, 76, 788, 1051), (788, 1052, 790, 279), (76, 445, 1052, 788), (445, 29, 431, 1052), (431, 1053, 792, 208), (29, 480, 1053, 431), (480, 124, 791, 1053), (791, 1054, 793, 280), (124, 350, 1054, 791), (350, 14, 340, 1054), (340, 1055, 795, 114), (14, 362, 1055, 340), (362, 136, 794, 1055), (794, 1056, 796, 281), (136, 491, 1056, 794), (491, 40, 432, 1056), (432, 1057, 798, 209), (40, 456, 1057, 432), (456, 92, 797, 1057), (797, 1058, 799, 282), (92, 319, 1058, 797), (319, 6, 311, 1058), (311, 1059, 801, 84), (6, 315, 1059, 311), (315, 88, 800, 1059), (800, 1060, 802, 283), (88, 452, 1060, 800), (452, 36, 433, 1060), (433, 1061, 804, 210), (36, 487, 1061, 433), (487, 132, 803, 1061), (803, 1062, 805, 284), (132, 358, 1062, 803), (358, 10, 341, 1062), (341, 1063, 807, 115), (10, 346, 1063, 341), (346, 120, 806, 1063), (806, 1064, 808, 285), (120, 476, 1064, 806), (476, 25, 434, 1064), (434, 1065, 810, 211), (25, 441, 1065, 434), (441, 70, 809, 1065), (809, 1066, 811, 286), (70, 297, 1066, 809), (297, 3, 306, 1066), (305, 1067, 813, 78), (2, 296, 1067, 305), (296, 69, 812, 1067), (812, 1068, 814, 287), (69, 440, 1068, 812), (440, 24, 435, 1068), (435, 1069, 816, 212), (24, 475, 1069, 435), (475, 119, 815, 1069), (815, 1070, 817, 288), (119, 345, 1070, 815), (345, 9, 342, 1070), (342, 1071, 819, 116), (9, 357, 1071, 342), (357, 131, 818, 1071), (818, 1072, 820, 289), (131, 486, 1072, 818), (486, 35, 436, 1072), (436, 1073, 822, 213), (35, 451, 1073, 436), (451, 87, 821, 1073), (821, 1074, 823, 290), (87, 314, 1074, 821), (314, 5, 312, 1074), (312, 1075, 825, 85), (5, 318, 1075, 312), (318, 91, 824, 1075), (824, 1076, 826, 291), (91, 455, 1076, 824), (455, 39, 437, 1076), (437, 1077, 828, 214), (39, 490, 1077, 437), (490, 135, 827, 1077), (827, 1078, 829, 292), (135, 361, 1078, 827), (361, 13, 343, 1078), (343, 1079, 831, 117), (13, 349, 1079, 343), (349, 123, 830, 1079), (830, 1080, 832, 293), (123, 479, 1080, 830), (479, 28, 438, 1080), (671, 246, 672, 175, 674, 247, 675, 100, 677, 248, 678, 176, 680, 249, 681, 80, 683, 250, 684, 177, 686, 251, 687, 101, 689, 252, 690, 178, 692, 253, 693, 75, 789, 279, 790, 208, 792, 280, 793, 114, 795, 281, 796, 209, 798, 282, 799, 84, 801, 283, 802, 210, 804, 284, 805, 115, 807, 285, 808, 211, 810, 286, 811, 79, 694, 254, 695, 179, 697, 255, 698, 102, 700, 256, 701, 180, 703, 257, 704, 81, 706, 258, 707, 181, 709, 259, 710, 103, 712, 260, 713, 182, 715, 261, 716, 78, 813, 287, 814, 212, 816, 288, 817, 116, 819, 289, 820, 213, 822, 290, 823, 85, 825, 291, 826, 214, 828, 292, 829, 117, 831, 293, 832, 215, 834, 294, 835, 73), (438, 1081, 834, 215), (28, 444, 1081, 438), (444, 74, 833, 1081), (833, 1082, 835, 294), (74, 301, 1082, 833), (301, 0, 300, 1082), (1580, 1258, 1086, 1257), (1581, 1263, 1089, 1273), (1582, 1276, 1091, 1277), (1583, 1274, 1090, 1278), (1584, 1279, 1094, 1300), (1585, 1307, 1101, 1308), (1586, 1301, 1095, 1309), (1587, 1281, 1098, 1295), (1588, 1306, 1100, 1313), (1590, 1315, 1103, 1316), (1591, 1296, 1099, 1317), (1592, 1318, 1106, 1389), (1593, 1390, 1107, 1417), (1594, 1319, 1119, 1402), (1596, 1321, 1123, 1406), (1597, 1420, 1134, 1421), (1598, 1403, 1120, 1423), (1599, 1326, 1115, 1371), (1601, 1329, 1125, 1380), (1602, 1428, 1136, 1429), (1603, 1372, 1116, 1431), (1604, 1333, 1110, 1365), (1605, 1432, 1137, 1433), (1606, 1409, 1126, 1434), (1607, 1338, 1128, 1381), (1609, 1436, 1138, 1437), (1610, 1344, 1129, 1382), (1611, 1439, 1139, 1440), (1612, 1348, 1130, 1383), (1613, 1442, 1140, 1443), (1614, 1352, 1112, 1368), (1615, 1445, 1141, 1446), (1616, 1414, 1131, 1447), (1617, 1356, 1132, 1385), (1618, 1366, 1111, 1448), (1619, 1449, 1144, 1361), (1620, 1362, 1145, 1450), (1621, 1451, 1158, 1375), (1622, 1452, 1162, 1379), (1623, 1453, 1228, 1454), (1624, 1378, 1161, 1455), (1625, 1376, 1159, 1456), (1626, 1457, 1181, 1398), (1627, 1458, 1229, 1459), (1628, 1460, 1190, 1408), (1629, 1461, 1230, 1462), (1630, 1407, 1189, 1463), (1631, 1399, 1182, 1464), (1632, 1465, 1176, 1393), (1633, 1466, 1194, 1411), (1634, 1404, 1187, 1468), (1640, 1471, 1178, 1395), (1641, 1472, 1232, 1473), (1642, 1384, 1167, 1474), (1643, 1475, 1197, 1415), (1644, 1394, 1177, 1476), (1645, 1477, 1172, 1291), (1646, 1292, 1173, 1478), (1647, 1479, 1185, 1304), (1648, 1480, 1199, 1320), (1649, 1481, 1233, 1482), (1651, 1419, 1200, 1486), (1652, 1322, 1201, 1488), (1653, 1489, 1202, 1323), (1654, 1490, 1235, 1491), (1657, 1493, 1236, 1494), (1658, 1324, 1203, 1495), (1659, 1497, 1237, 1498), (1660, 1305, 1186, 1499), (1661, 1500, 1154, 1269), (1662, 1424, 1204, 1501), (1663, 1502, 1206, 1328), (1664, 1503, 1238, 1504), (1666, 1506, 1163, 1280), (1667, 1507, 1239, 1508), (1668, 1427, 1207, 1509), (1669, 1510, 1209, 1331), (1670, 1511, 1240, 1512), (1671, 1330, 1208, 1513), (1674, 1270, 1155, 1516), (1675, 1517, 1148, 1261), (1677, 1519, 1212, 1335), (1678, 1520, 1241, 1521), (1679, 1334, 1211, 1522), (1680, 1523, 1213, 1336), (1681, 1524, 1242, 1525), (1682, 1310, 1191, 1526), (1686, 1528, 1243, 1529), (1688, 1530, 1164, 1283), (1691, 1275, 1160, 1534), (1692, 1535, 1150, 1265), (1693, 1536, 1246, 1537), (1694, 1435, 1215, 1538), (1695, 1539, 1217, 1342), (1696, 1540, 1247, 1541), (1697, 1341, 1216, 1542), (1700, 1544, 1165, 1285), (1701, 1545, 1248, 1546), (1702, 1438, 1218, 1547), (1703, 1548, 1220, 1346), (1704, 1549, 1249, 1550), (1705, 1345, 1219, 1551), (1708, 1441, 1221, 1556), (1709, 1557, 1223, 1350), (1710, 1558, 1251, 1559), (1711, 1349, 1222, 1560), (1715, 1563, 1151, 1266), (1716, 1564, 1252, 1565), (1717, 1444, 1224, 1566), (1718, 1567, 1226, 1354), (1719, 1568, 1253, 1569), (1720, 1353, 1225, 1570), (1721, 1571, 1227, 1355), (1722, 1572, 1254, 1573), (1723, 1314, 1196, 1574), (1732, 1262, 1149, 1579), (1449, 1580, 1257, 1144), (1450, 1145, 1258, 1580), (1451, 1581, 1273, 1158), (1452, 1582, 1277, 1162), (1228, 1455, 1582, 1452), (1455, 1161, 1276, 1582), (1456, 1159, 1274, 1583), (1457, 1584, 1300, 1181), (1460, 1585, 1308, 1190), (1230, 1463, 1585, 1460), (1463, 1189, 1307, 1585), (1464, 1182, 1301, 1586), (1465, 1587, 1295, 1176), (1466, 1588, 1313, 1194), (1231, 1468, 1588, 1466), (1468, 1187, 1306, 1588), (1471, 1589, 1297, 1178), (1232, 1474, 1589, 1471), (1474, 1167, 1286, 1589), (1475, 1590, 1316, 1197), (1476, 1177, 1296, 1591), (1477, 1592, 1389, 1172), (1478, 1173, 1390, 1593), (1479, 1594, 1402, 1185), (1480, 1595, 1418, 1199), (1233, 1483, 1595, 1480), (1484, 1596, 1406, 1188), (1234, 1486, 1596, 1484), (1486, 1200, 1321, 1596), (1488, 1201, 1420, 1597), (1237, 1499, 1598, 1496), (1499, 1186, 1403, 1598), (1500, 1599, 1371, 1154), (1501, 1204, 1326, 1599), (1502, 1600, 1426, 1206), (1238, 1505, 1600, 1502), (1506, 1601, 1380, 1163), (1239, 1509, 1601, 1506), (1509, 1207, 1329, 1601), (1510, 1602, 1429, 1209), (1240, 1513, 1602, 1510), (1513, 1208, 1428, 1602), (1516, 1155, 1372, 1603), (1517, 1604, 1365, 1148), (1519, 1605, 1433, 1212), (1241, 1522, 1605, 1519), (1522, 1211, 1432, 1605), (1523, 1606, 1434, 1213), (1242, 1526, 1606, 1523), (1526, 1191, 1409, 1606), (1530, 1607, 1381, 1164), (1244, 1532, 1607, 1530), (1532, 1214, 1338, 1607), (1535, 1608, 1367, 1150), (1246, 1538, 1608, 1535), (1538, 1215, 1340, 1608), (1539, 1609, 1437, 1217), (1247, 1542, 1609, 1539), (1542, 1216, 1436, 1609), (1544, 1610, 1382, 1165), (1248, 1547, 1610, 1544), (1547, 1218, 1344, 1610), (1548, 1611, 1440, 1220), (1249, 1551, 1611, 1548), (1551, 1219, 1439, 1611), (1554, 1612, 1383, 1166), (1250, 1556, 1612, 1554), (1556, 1221, 1348, 1612), (1557, 1613, 1443, 1223), (1251, 1560, 1613, 1557), (1560, 1222, 1442, 1613), (1563, 1614, 1368, 1151), (1252, 1566, 1614, 1563), (1566, 1224, 1352, 1614), (1567, 1615, 1446, 1226), (1253, 1570, 1615, 1567), (1570, 1225, 1445, 1615), (1571, 1616, 1447, 1227), (1254, 1574, 1616, 1571), (1574, 1196, 1414, 1616), (1579, 1149, 1366, 1618), (1318, 1619, 1361, 1106), (1417, 1107, 1362, 1620), (1319, 1621, 1375, 1119), (1321, 1622, 1379, 1123), (1200, 1454, 1622, 1321), (1454, 1228, 1452, 1622), (1419, 1623, 1454, 1200), (1134, 1323, 1623, 1419), (1323, 1202, 1453, 1623), (1453, 1624, 1455, 1228), (1202, 1422, 1624, 1453), (1422, 1122, 1378, 1624), (1423, 1120, 1376, 1625), (1326, 1626, 1398, 1115), (1204, 1459, 1626, 1326), (1459, 1229, 1457, 1626), (1424, 1627, 1459, 1204), (1135, 1328, 1627, 1424), (1328, 1206, 1458, 1627), (1329, 1628, 1408, 1125), (1207, 1462, 1628, 1329), (1462, 1230, 1460, 1628), (1427, 1629, 1462, 1207), (1136, 1332, 1629, 1427), (1332, 1210, 1461, 1629), (1461, 1630, 1463, 1230), (1210, 1430, 1630, 1461), (1430, 1124, 1407, 1630), (1431, 1116, 1399, 1631), (1333, 1632, 1393, 1110), (1338, 1633, 1411, 1128), (1214, 1467, 1633, 1338), (1467, 1231, 1466, 1633), (1138, 1343, 1635, 1435), (1344, 1636, 1412, 1129), (1218, 1469, 1636, 1344), (1438, 1637, 1469, 1218), (1139, 1347, 1637, 1438), (1348, 1638, 1413, 1130), (1221, 1470, 1638, 1348), (1441, 1639, 1470, 1221), (1140, 1351, 1639, 1441), (1352, 1640, 1395, 1112), (1224, 1473, 1640, 1352), (1473, 1232, 1471, 1640), (1444, 1641, 1473, 1224), (1141, 1355, 1641, 1444), (1355, 1227, 1472, 1641), (1472, 1642, 1474, 1232), (1227, 1447, 1642, 1472), (1447, 1131, 1384, 1642), (1356, 1643, 1415, 1132), (1448, 1111, 1394, 1644), (1279, 1645, 1291, 1094), (1309, 1095, 1292, 1646), (1281, 1647, 1304, 1098), (1409, 1648, 1320, 1126), (1191, 1482, 1648, 1409), (1482, 1233, 1480, 1648), (1310, 1649, 1482, 1191), (1102, 1283, 1649, 1310), (1283, 1164, 1481, 1649), (1481, 1650, 1483, 1233), (1164, 1381, 1650, 1481), (1485, 1651, 1486, 1234), (1421, 1134, 1419, 1651), (1166, 1383, 1652, 1487), (1383, 1130, 1322, 1652), (1420, 1653, 1323, 1134), (1201, 1491, 1653, 1420), (1491, 1235, 1489, 1653), (1322, 1654, 1491, 1201), (1130, 1413, 1654, 1322), (1413, 1195, 1490, 1654), (1131, 1325, 1655, 1384), (1414, 1656, 1325, 1131), (1196, 1494, 1656, 1414), (1494, 1236, 1492, 1656), (1314, 1657, 1494, 1196), (1103, 1288, 1657, 1314), (1288, 1169, 1493, 1657), (1493, 1658, 1495, 1236), (1169, 1386, 1658, 1493), (1386, 1133, 1324, 1658), (1324, 1659, 1498, 1203), (1133, 1416, 1659, 1324), (1416, 1198, 1497, 1659), (1497, 1660, 1499, 1237), (1198, 1317, 1660, 1497), (1317, 1099, 1305, 1660), (1263, 1661, 1269, 1089), (1425, 1663, 1328, 1135), (1205, 1504, 1663, 1425), (1504, 1238, 1502, 1663), (1327, 1664, 1504, 1205), (1125, 1408, 1664, 1327), (1408, 1190, 1503, 1664), (1503, 1665, 1505, 1238), (1190, 1308, 1665, 1503), (1306, 1666, 1280, 1100), (1187, 1508, 1666, 1306), (1508, 1239, 1506, 1666), (1404, 1667, 1508, 1187), (1121, 1331, 1667, 1404), (1331, 1209, 1507, 1667), (1507, 1668, 1509, 1239), (1209, 1429, 1668, 1507), (1429, 1136, 1427, 1668), (1377, 1669, 1331, 1121), (1160, 1512, 1669, 1377), (1512, 1240, 1510, 1669), (1275, 1670, 1512, 1160), (1091, 1266, 1670, 1275), (1266, 1151, 1511, 1670), (1511, 1671, 1513, 1240), (1151, 1368, 1671, 1511), (1368, 1112, 1330, 1671), (1428, 1672, 1332, 1136), (1208, 1515, 1672, 1428), (1330, 1673, 1515, 1208), (1112, 1395, 1673, 1330), (1395, 1178, 1514, 1673), (1278, 1090, 1270, 1674), (1255, 1675, 1261, 1084), (1142, 1518, 1675, 1255), (1359, 1676, 1518, 1142), (1104, 1335, 1676, 1359), (1387, 1677, 1335, 1104), (1170, 1521, 1677, 1387), (1521, 1241, 1519, 1677), (1289, 1678, 1521, 1170), (1092, 1282, 1678, 1289), (1520, 1679, 1522, 1241), (1432, 1680, 1336, 1137), (1211, 1525, 1680, 1432), (1525, 1242, 1523, 1680), (1334, 1681, 1525, 1211), (1127, 1410, 1681, 1334), (1410, 1193, 1524, 1681), (1524, 1682, 1526, 1242), (1193, 1312, 1682, 1524), (1312, 1102, 1310, 1682), (1298, 1683, 1282, 1092), (1179, 1527, 1683, 1298), (1396, 1684, 1527, 1179), (1113, 1337, 1684, 1396), (1369, 1685, 1337, 1113), (1152, 1529, 1685, 1369), (1267, 1686, 1529, 1152), (1087, 1265, 1686, 1267), (1265, 1150, 1528, 1686), (1150, 1367, 1687, 1528), (1311, 1688, 1283, 1102), (1192, 1531, 1688, 1311), (1531, 1244, 1530, 1688), (1406, 1123, 1339, 1689), (1123, 1379, 1690, 1339), (1379, 1162, 1533, 1690), (1533, 1691, 1534, 1245), (1162, 1277, 1691, 1533), (1277, 1091, 1275, 1691), (1271, 1692, 1265, 1087), (1156, 1537, 1692, 1271), (1537, 1246, 1535, 1692), (1373, 1693, 1537, 1156), (1117, 1342, 1693, 1373), (1342, 1217, 1536, 1693), (1536, 1694, 1538, 1246), (1217, 1437, 1694, 1536), (1437, 1138, 1435, 1694), (1400, 1695, 1342, 1117), (1183, 1541, 1695, 1400), (1541, 1247, 1539, 1695), (1302, 1696, 1541, 1183), (1096, 1285, 1696, 1302), (1285, 1165, 1540, 1696), (1540, 1697, 1542, 1247), (1165, 1382, 1697, 1540), (1382, 1129, 1341, 1697), (1436, 1698, 1343, 1138), (1216, 1543, 1698, 1436), (1341, 1699, 1543, 1216), (1129, 1412, 1699, 1341), (1293, 1700, 1285, 1096), (1174, 1546, 1700, 1293), (1546, 1248, 1544, 1700), (1391, 1701, 1546, 1174), (1108, 1346, 1701, 1391), (1346, 1220, 1545, 1701), (1545, 1702, 1547, 1248), (1220, 1440, 1702, 1545), (1440, 1139, 1438, 1702), (1363, 1703, 1346, 1108), (1146, 1550, 1703, 1363), (1550, 1249, 1548, 1703), (1259, 1704, 1550, 1146), (1083, 1260, 1704, 1259), (1260, 1147, 1549, 1704), (1549, 1705, 1551, 1249), (1147, 1364, 1705, 1549), (1364, 1109, 1345, 1705), (1345, 1706, 1553, 1219), (1109, 1392, 1706, 1345), (1392, 1175, 1552, 1706), (1175, 1294, 1707, 1552), (1294, 1097, 1284, 1707), (1555, 1708, 1556, 1250), (1223, 1443, 1708, 1555), (1443, 1140, 1441, 1708), (1559, 1251, 1557, 1709), (1097, 1303, 1710, 1284), (1303, 1184, 1558, 1710), (1558, 1711, 1560, 1251), (1184, 1401, 1711, 1558), (1401, 1118, 1349, 1711), (1442, 1712, 1351, 1140), (1222, 1562, 1712, 1442), (1349, 1713, 1562, 1222), (1118, 1374, 1713, 1349), (1374, 1157, 1561, 1713), (1157, 1272, 1714, 1561), (1272, 1088, 1264, 1714), (1276, 1715, 1266, 1091), (1161, 1565, 1715, 1276), (1565, 1252, 1563, 1715), (1378, 1716, 1565, 1161), (1122, 1354, 1716, 1378), (1354, 1226, 1564, 1716), (1564, 1717, 1566, 1252), (1226, 1446, 1717, 1564), (1446, 1141, 1444, 1717), (1405, 1718, 1354, 1122), (1569, 1253, 1567, 1718), (1568, 1720, 1570, 1253), (1168, 1385, 1720, 1568), (1385, 1132, 1353, 1720), (1445, 1721, 1355, 1141), (1225, 1573, 1721, 1445), (1573, 1254, 1571, 1721), (1353, 1722, 1573, 1225), (1132, 1415, 1722, 1353), (1415, 1197, 1572, 1722), (1572, 1723, 1574, 1254), (1197, 1316, 1723, 1572), (1316, 1103, 1314, 1723), (1088, 1268, 1724, 1264), (1268, 1153, 1575, 1724), (1153, 1370, 1725, 1575), (1370, 1114, 1357, 1725), (1114, 1397, 1726, 1357), (1397, 1180, 1576, 1726), (1180, 1299, 1727, 1576), (1299, 1093, 1287, 1727), (1315, 1728, 1288, 1103), (1093, 1290, 1729, 1287), (1290, 1171, 1577, 1729), (1171, 1388, 1730, 1577), (1388, 1105, 1358, 1730), (1105, 1360, 1731, 1358), (1360, 1143, 1578, 1731), (1143, 1256, 1732, 1578), (1256, 1085, 1262, 1732)])
me_cube.materials.append(mat_redmars)
me_cube.use_remesh_preserve_volume = False
me_cube.use_remesh_preserve_attributes = False
me_cube.use_mirror_vertex_groups = False
me_cube.update()

# ---- objects
ob_sojourner = bpy.data.objects.new('Sojourner', me_cube_004)
ob_spirit = bpy.data.objects.new('Spirit', me_cube_003)
ob_opportunity = bpy.data.objects.new('Opportunity', me_cube_002)
ob_curiosity = bpy.data.objects.new('Curiosity', me_cube_001)
ob_map = bpy.data.objects.new('Map', me_cube)
ob_lamp = bpy.data.objects.new('Lamp', light_lamp)
ob_camera = bpy.data.objects.new('Camera', cam_camera)

# ---- transforms, parenting, visibility, modifiers, constraints
ob_sojourner.location = (1.026, -0.1666, 0.647)
ob_sojourner.scale = (-0.02194, -0.02194, -0.02194)
ob_sojourner.lineart.crease_threshold = 0.0
ob_spirit.location = (1.026, -0.1666, -0.5533)
ob_spirit.scale = (-0.02194, -0.02194, -0.02194)
ob_spirit.lineart.crease_threshold = 0.0
ob_opportunity.location = (1.026, 1.09, 0.0)
ob_opportunity.scale = (-0.02194, -0.02194, -0.02194)
ob_opportunity.lineart.crease_threshold = 0.0
ob_curiosity.location = (1.026, -1.056, 0.0)
ob_curiosity.scale = (-0.02194, -0.02194, -0.02194)
ob_curiosity.lineart.crease_threshold = 0.0
ob_map.location = (0.0, 0.0, 0.0)
ob_map.scale = (1.0, 1.597, 1.0)
ob_map.lock_rotations_4d = False
ob_map.empty_display_type = 'ARROWS'
ob_map.lineart.crease_threshold = 0.0
ob_lamp.location = (4.076, 1.005, 5.904)
ob_lamp.rotation_euler = (0.6503, 0.05522, 1.866)
ob_lamp.lock_rotations_4d = False
ob_lamp.empty_display_type = 'ARROWS'
ob_lamp.color = (0.0, 0.0, 0.0, 0.0)
ob_lamp.lineart.crease_threshold = 0.0
ob_camera.location = (7.481, -6.508, 5.344)
ob_camera.rotation_euler = (1.109, 0.01082, 0.8149)
ob_camera.lock_rotations_4d = False
ob_camera.empty_display_type = 'ARROWS'
ob_camera.color = (0.0, 0.0, 0.0, 0.0)
ob_camera.display_type = 'WIRE'
ob_camera.lineart.crease_threshold = 0.0

# ---- collection membership
col_collection_1.objects.link(ob_sojourner)
col_collection_1.objects.link(ob_spirit)
col_collection_1.objects.link(ob_opportunity)
col_collection_1.objects.link(ob_curiosity)
col_collection_1.objects.link(ob_map)
col_collection_1.objects.link(ob_lamp)
col_collection_1.objects.link(ob_camera)

# ---- scene / render settings (as saved in the file)
scene.camera = ob_camera
scene.frame_start = 1; scene.frame_end = 250; scene.frame_set(1)
scene.render.engine = 'BLENDER_EEVEE_NEXT'
scene.render.image_settings.compression = 90
scene.render.resolution_percentage = 50
scene.render.dither_intensity = 0.0
scene.cycles.use_denoising = False
scene.cycles.samples = 10
scene.cycles.sampling_pattern = 'TABULATED_SOBOL'
scene.cycles.light_sampling_threshold = 0.0
scene.cycles.use_adaptive_sampling = False
scene.cycles.use_light_tree = False
scene.cycles.blur_glossy = 0.0
scene.cycles.volume_bounces = 1
scene.cycles.pixel_filter_type = 'GAUSSIAN'
scene.cycles.sample_clamp_indirect = 0.0
scene.view_settings.view_transform = 'Standard'
bpy.context.view_layer.update()
